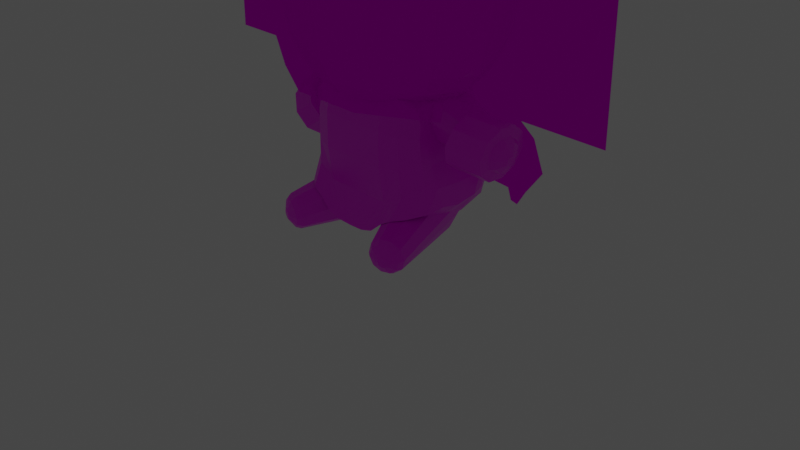 # Source: laplus.blend  (saved by Blender 4.3.34; exported with 4.5.12 LTS)
import bpy
from mathutils import Matrix  # noqa: F401  (used for matrix-valued properties, if any)

bpy.ops.wm.read_factory_settings(use_empty=True)
scene = bpy.context.scene
scene.name = 'Scene'

# ---- collections
col_collection = bpy.data.collections.new('Collection'); scene.collection.children.link(col_collection)
col_collection_2 = bpy.data.collections.new('Collection 2'); scene.collection.children.link(col_collection_2)
col_collection_3 = bpy.data.collections.new('Collection 3'); scene.collection.children.link(col_collection_3)

# ---- images (referenced by path relative to the original .blend; pixels are not part of the script)
import os
ASSET_DIR = os.environ.get("B2B_ASSET_DIR", "")  # directory of the original .blend (textures are referenced by path, not embedded)
HERE = os.path.dirname(os.path.abspath(__file__))  # packed textures are extracted next to this script under _unpacked/

def load_image(name, relpath, width, height, colorspace="sRGB"):
    """Load a texture the original file referenced (path relative to the .blend, or extracted next to this script)."""
    p = next((c for c in (os.path.join(HERE, relpath), os.path.join(ASSET_DIR, relpath)) if relpath and os.path.exists(c)), "")
    if p:
        img = bpy.data.images.load(p, check_existing=True)
        img.name = name
    else:  # same state as the original file: an image datablock whose file is absent (Cycles renders it pink)
        img = bpy.data.images.new(name, width, height)
        img.source = "FILE"
        img.filepath = "//" + (relpath or name)
    img.colorspace_settings.name = colorspace
    return img
img_laplus_png = load_image('laplus.png', 'laplus.png', 1024, 1024, 'sRGB')
img_laplus_hair_png = load_image('laplus_hair.png', 'laplus_hair.png', 1024, 1024, 'sRGB')

# ---- materials (node trees are filled in below, after node groups)
mat_plushie_0 = bpy.data.materials.new('Plushie_0')
mat_plushie_0.alpha_threshold = 0.0
mat_plushie_0.use_transparent_shadow = False
mat_plushie_0.line_color = (0.0, 0.0, 0.0, 1.0)
mat_hair = bpy.data.materials.new('Hair')

# ---- material node trees
mat_plushie_0.use_nodes = True; mat_plushie_0.node_tree.nodes.clear()
_N = mat_plushie_0.node_tree.nodes; _L = mat_plushie_0.node_tree.links
n0 = _N.new('ShaderNodeOutputMaterial'); n0.name = 'Material Output'; n0.location = (300, 300)
n1 = _N.new('ShaderNodeBsdfPrincipled'); n1.name = 'Principled BSDF'; n1.location = (10, 300)
n1.distribution = 'GGX'
n1.subsurface_method = 'RANDOM_WALK_SKIN'
n1.inputs[2].default_value = 0.4
n1.inputs[3].default_value = 1.45
n1.inputs[27].default_value = (0.0, 0.0, 0.0, 1.0)
n1.inputs[28].default_value = 1.0
n2 = _N.new('ShaderNodeTexImage'); n2.name = 'Image Texture'; n2.location = (-280, 280)
n2.image = img_laplus_png
n2.interpolation = 'Closest'
_L.new(n1.outputs[0], n0.inputs[0])
_L.new(n2.outputs[0], n1.inputs[0])
n0.is_active_output = True
mat_hair.use_nodes = True; mat_hair.node_tree.nodes.clear()
_N = mat_hair.node_tree.nodes; _L = mat_hair.node_tree.links
n0 = _N.new('ShaderNodeOutputMaterial'); n0.name = 'Material Output'; n0.location = (300, 300)
n1 = _N.new('ShaderNodeBsdfTransparent'); n1.name = 'Transparent BSDF'; n1.location = (10, 300)
n2 = _N.new('ShaderNodeTexImage'); n2.name = 'Image Texture'; n2.location = (-280, 280)
n2.image = img_laplus_hair_png
_L.new(n1.outputs[0], n0.inputs[0])
_L.new(n2.outputs[0], n1.inputs[0])
n0.is_active_output = True

# ---- world
world_world = bpy.data.worlds.new('World'); scene.world = world_world
world_world.use_nodes = True; world_world.node_tree.nodes.clear()
_N = world_world.node_tree.nodes; _L = world_world.node_tree.links
n0 = _N.new('ShaderNodeOutputWorld'); n0.name = 'World Output'; n0.location = (300, 300)
n1 = _N.new('ShaderNodeBackground'); n1.name = 'Background'; n1.location = (10, 300)
n1.inputs[0].default_value = (0.05088, 0.05088, 0.05088, 1.0)
_L.new(n1.outputs[0], n0.inputs[0])
n0.is_active_output = True
world_world.color = (0.05088, 0.05088, 0.05088)
world_world.use_sun_shadow = False
world_world.sun_shadow_jitter_overblur = 0.0

# ---- cameras
cam_camera = bpy.data.cameras.new('Camera')
cam_camera.clip_end = 100.0
cam_camera.ortho_scale = 7.314

# ---- lights
light_light = bpy.data.lights.new('Light', 'POINT')
light_light.transmission_factor = 0.0
light_light.energy = 1000.0
light_light.shadow_soft_size = 0.1
light_light.shadow_maximum_resolution = 0.006
light_light.use_absolute_resolution = True

# ---- meshes
me_sphere = bpy.data.meshes.new('Sphere')
me_sphere.from_pydata([(-0.7139, -0.0002336, 1.458), (-0.5699, -0.2995, 1.478), (-0.3332, -0.6347, 1.51), (-0.009089, -0.7148, 1.51), (-1.031, -0.0002336, 1.768), (-0.4942, -0.8129, 1.839), (-0.009089, -0.9329, 1.839), (-0.009089, -0.772, 3.244), (-0.009089, -0.9744, 2.865), (-0.009089, -1.032, 2.444), (-0.009089, -0.9837, 2.031), (-0.009089, -0.8372, 1.648), (-0.009089, -0.5181, 1.416), (-0.4297, -0.668, 3.244), (-0.5587, -0.8695, 2.862), (-0.604, -0.9326, 2.466), (-0.5587, -0.8788, 2.034), (-0.4297, -0.7331, 1.648), (-0.2367, -0.4617, 1.416), (-0.009089, -4.63e-07, 1.358), (-0.7377, -0.3883, 3.264), (-0.961, -0.5074, 2.898), (-1.039, -0.5492, 2.466), (-0.961, -0.5074, 2.034), (-0.7638, -0.3779, 1.602), (-0.4034, -0.2102, 1.424), (-0.4644, -4.453e-07, 1.424), (0.5517, -0.2995, 1.478), (0.3151, -0.6347, 1.51), (0.476, -0.8129, 1.839), (0.4116, -0.668, 3.244), (0.5405, -0.8695, 2.862), (0.5858, -0.9326, 2.466), (0.5405, -0.8788, 2.034), (0.4116, -0.7331, 1.648), (0.2186, -0.4617, 1.416), (0.7195, -0.3883, 3.264), (1.021, -0.5492, 2.466), (0.7456, -0.3779, 1.602), (0.3852, -0.2102, 1.424), (0.8806, 0.004478, 1.589), (-0.009089, 0.659, 1.522), (-0.009089, 0.4669, 1.412), (-0.5699, 0.299, 1.478), (-0.3332, 0.5788, 1.522), (-0.7771, 0.3835, 1.626), (-0.8779, 0.4476, 1.797), (-0.4942, 0.8129, 1.799), (-0.009089, 0.9329, 1.799), (-0.5636, 0.8675, 2.014), (-1.108, -4.126e-07, 2.034), (-0.8988, 0.004478, 1.589), (-0.4297, 0.7005, 1.64), (-0.009089, -5.588e-07, 3.481), (-0.009089, -0.425, 3.432), (-0.8779, -0.4481, 1.797), (-0.009089, 0.8046, 1.64), (-0.961, 0.5074, 2.034), (-0.009089, 0.9959, 2.014), (-0.2367, -0.3687, 3.432), (-0.4034, -0.2148, 3.432), (-0.4644, -0.004654, 3.432), (-0.8504, -3.798e-07, 3.264), (-1.108, -3.144e-07, 2.898), (-1.179, -4.442e-07, 2.459), (-0.4034, 0.2055, 3.432), (-0.7377, 0.3883, 3.264), (-0.961, 0.5074, 2.898), (-1.039, 0.5492, 2.466), (-0.4034, 0.2102, 1.424), (-0.2367, 0.3594, 3.432), (-0.4297, 0.6667, 3.267), (-0.5587, 0.8179, 2.909), (-0.604, 0.8674, 2.47), (-0.2367, 0.4106, 1.412), (-0.009089, 0.9539, 2.909), (-0.009089, 0.4157, 3.432), (-0.009089, 0.7708, 3.267), (-0.009089, 1.015, 2.47), (0.6957, -0.0002336, 1.458), (0.5517, 0.299, 1.478), (0.3151, 0.5788, 1.522), (0.7589, 0.3835, 1.626), (1.013, -0.0002336, 1.768), (0.8597, 0.4476, 1.797), (0.476, 0.8129, 1.799), (0.5455, 0.8675, 2.014), (1.09, -4.126e-07, 2.034), (0.4116, 0.7005, 1.64), (0.8597, -0.4481, 1.797), (0.9429, -0.5074, 2.034), (0.9429, 0.5074, 2.034), (0.2186, -0.3687, 3.432), (0.3852, -0.2148, 3.432), (0.9429, -0.5074, 2.898), (0.4462, -0.004654, 3.432), (0.8322, -3.798e-07, 3.264), (1.09, -3.144e-07, 2.898), (1.161, -4.442e-07, 2.459), (0.4462, -4.453e-07, 1.424), (0.3852, 0.2055, 3.432), (0.7195, 0.3883, 3.264), (0.9429, 0.5074, 2.898), (1.021, 0.5492, 2.466), (0.3852, 0.2102, 1.424), (0.2186, 0.3594, 3.432), (0.4116, 0.6667, 3.267), (0.5405, 0.8179, 2.909), (0.5858, 0.8674, 2.47), (0.2186, 0.4106, 1.412)], [], [(25, 1, 0, 26), (12, 3, 2, 18), (18, 2, 1, 25), (11, 6, 5, 17), (17, 5, 55, 24), (24, 55, 4, 51), (19, 12, 18), (6, 10, 16, 5), (9, 8, 14, 15), (3, 11, 17, 2), (10, 9, 15, 16), (8, 7, 13, 14), (2, 17, 24, 1), (16, 15, 22, 23), (14, 13, 20, 21), (19, 18, 25), (5, 16, 23, 55), (15, 14, 21, 22), (1, 24, 51, 0), (19, 25, 26), (9, 8, 10), (39, 99, 79, 27), (12, 35, 28, 3), (35, 39, 27, 28), (11, 34, 29, 6), (34, 38, 89, 29), (38, 40, 83, 89), (19, 35, 12), (6, 29, 33, 10), (9, 32, 31, 8), (3, 28, 34, 11), (10, 33, 32, 9), (8, 31, 30, 7), (28, 27, 38, 34), (33, 90, 37, 32), (31, 94, 36, 30), (19, 39, 35), (29, 89, 90, 33), (32, 37, 94, 31), (27, 79, 40, 38), (19, 99, 39), (26, 0, 43, 69), (74, 44, 41, 42), (52, 47, 48, 56), (51, 4, 46, 45), (69, 43, 44, 74), (45, 46, 47, 52), (7, 54, 59, 13), (54, 53, 59), (13, 59, 60, 20), (59, 53, 60), (23, 22, 64, 50), (21, 20, 62, 63), (60, 53, 61), (55, 23, 50, 4), (22, 21, 63, 64), (20, 60, 61, 62), (61, 53, 65), (19, 26, 69), (4, 50, 57, 46), (64, 63, 67, 68), (62, 61, 65, 66), (0, 51, 45, 43), (50, 64, 68, 57), (63, 62, 66, 67), (46, 57, 49, 47), (68, 67, 72, 73), (66, 65, 70, 71), (43, 45, 52, 44), (57, 68, 73, 49), (67, 66, 71, 72), (65, 53, 70), (19, 69, 74), (44, 52, 56, 41), (49, 73, 78, 58), (72, 71, 77, 75), (70, 53, 76), (19, 74, 42), (47, 49, 58, 48), (73, 72, 75, 78), (71, 70, 76, 77), (99, 104, 80, 79), (109, 42, 41, 81), (88, 56, 48, 85), (40, 82, 84, 83), (104, 109, 81, 80), (82, 88, 85, 84), (7, 30, 92, 54), (54, 92, 53), (30, 36, 93, 92), (92, 93, 53), (90, 87, 98, 37), (94, 97, 96, 36), (93, 95, 53), (89, 83, 87, 90), (37, 98, 97, 94), (36, 96, 95, 93), (95, 100, 53), (19, 104, 99), (83, 84, 91, 87), (98, 103, 102, 97), (96, 101, 100, 95), (79, 80, 82, 40), (87, 91, 103, 98), (97, 102, 101, 96), (84, 85, 86, 91), (103, 108, 107, 102), (101, 106, 105, 100), (80, 81, 88, 82), (91, 86, 108, 103), (102, 107, 106, 101), (100, 105, 53), (19, 109, 104), (81, 41, 56, 88), (86, 58, 78, 108), (107, 75, 77, 106), (105, 76, 53), (19, 42, 109), (85, 48, 58, 86), (108, 78, 75, 107), (106, 77, 76, 105)])
_uv = me_sphere.uv_layers.new(name='UVMap')
_uv.uv.foreach_set('vector', [0.06016, 0.6761, 0.0437, 0.6601, 0.07087, 0.6323, 0.08059, 0.6612, 0.04171, 0.7332, 0.01943, 0.7405, 0.01597, 0.7, 0.03928, 0.7048, 0.03928, 0.7048, 0.01597, 0.7, 0.0437, 0.6601, 0.06016, 0.6761, 0.6779, 0.05783, 0.6771, 0.0869, 0.6176, 0.083, 0.6264, 0.05445, 0.6264, 0.05445, 0.6176, 0.083, 0.5731, 0.06672, 0.5879, 0.03797, 0.04476, 0.2902, 0.03031, 0.2584, 0.09883, 0.2682, 0.1032, 0.2966, 0.09261, 0.7141, 0.0833, 0.7173, 0.0829, 0.7126, 0.6771, 0.0869, 0.6767, 0.1148, 0.609, 0.1117, 0.6176, 0.083, 0.6764, 0.1733, 0.6771, 0.23, 0.6094, 0.226, 0.603, 0.1729, 0.679, 0.03533, 0.6779, 0.05783, 0.6264, 0.05445, 0.6393, 0.03273, 0.6767, 0.1148, 0.6764, 0.1733, 0.603, 0.1729, 0.609, 0.1117, 0.6771, 0.23, 0.6791, 0.2769, 0.6275, 0.2735, 0.6094, 0.226, 0.6393, 0.03273, 0.6264, 0.05445, 0.5879, 0.03797, 0.6128, 0.01886, 0.609, 0.1117, 0.603, 0.1729, 0.5522, 0.1619, 0.5622, 0.1011, 0.6094, 0.226, 0.6275, 0.2735, 0.5917, 0.2683, 0.5626, 0.2206, 0.09261, 0.7141, 0.0829, 0.7126, 0.08633, 0.7079, 0.6176, 0.083, 0.609, 0.1117, 0.5622, 0.1011, 0.5731, 0.06672, 0.603, 0.1729, 0.6094, 0.226, 0.5626, 0.2206, 0.5522, 0.1619, 0.0437, 0.6601, 0.02664, 0.6405, 0.06306, 0.6106, 0.07087, 0.6323, 0.09261, 0.7141, 0.08633, 0.7079, 0.08969, 0.7054, 0.251, 0.8747, 0.2421, 0.8031, 0.2421, 0.9448, 0.08965, 0.7675, 0.1146, 0.7668, 0.1236, 0.7957, 0.08564, 0.7901, 0.04171, 0.7332, 0.05631, 0.7575, 0.04022, 0.7751, 0.01943, 0.7405, 0.05631, 0.7575, 0.08965, 0.7675, 0.08564, 0.7901, 0.04022, 0.7751, 0.6779, 0.05783, 0.7314, 0.05554, 0.7388, 0.08425, 0.6771, 0.0869, 0.7314, 0.05554, 0.7764, 0.03992, 0.7901, 0.06896, 0.7388, 0.08425, 0.1749, 0.5945, 0.1114, 0.5963, 0.1112, 0.5635, 0.1856, 0.559, 0.09261, 0.7141, 0.0857, 0.7213, 0.0833, 0.7173, 0.6771, 0.0869, 0.7388, 0.08425, 0.7463, 0.1131, 0.6767, 0.1148, 0.6764, 0.1733, 0.7516, 0.1744, 0.7467, 0.2274, 0.6771, 0.23, 0.679, 0.03533, 0.7202, 0.03357, 0.7314, 0.05554, 0.6779, 0.05783, 0.6767, 0.1148, 0.7463, 0.1131, 0.7516, 0.1744, 0.6764, 0.1733, 0.6771, 0.23, 0.7467, 0.2274, 0.7326, 0.2746, 0.6791, 0.2769, 0.7202, 0.03357, 0.7529, 0.02031, 0.7764, 0.03992, 0.7314, 0.05554, 0.7463, 0.1131, 0.8, 0.1035, 0.8096, 0.1645, 0.7516, 0.1744, 0.7467, 0.2274, 0.8003, 0.2231, 0.7737, 0.2702, 0.7326, 0.2746, 0.09261, 0.7141, 0.09118, 0.7229, 0.0857, 0.7213, 0.7388, 0.08425, 0.7901, 0.06896, 0.8, 0.1035, 0.7463, 0.1131, 0.7516, 0.1744, 0.8096, 0.1645, 0.8003, 0.2231, 0.7467, 0.2274, 0.08564, 0.7901, 0.1236, 0.7957, 0.1296, 0.8168, 0.08308, 0.8154, 0.09261, 0.7141, 0.09529, 0.7228, 0.09118, 0.7229, 0.08059, 0.6612, 0.07087, 0.6323, 0.1084, 0.6379, 0.1056, 0.6605, 0.1336, 0.6724, 0.147, 0.6549, 0.1678, 0.6895, 0.1482, 0.6967, 0.5467, 0.07583, 0.5199, 0.09007, 0.5201, 0.01072, 0.5469, 0.007038, 0.1032, 0.2966, 0.09883, 0.2682, 0.1769, 0.2634, 0.169, 0.2906, 0.1056, 0.6605, 0.1084, 0.6379, 0.147, 0.6549, 0.1336, 0.6724, 0.169, 0.2906, 0.1769, 0.2634, 0.2485, 0.2592, 0.2316, 0.2845, 0.4674, 0.58, 0.4666, 0.5161, 0.506, 0.5066, 0.5401, 0.5624, 0.4666, 0.5161, 0.4666, 0.4432, 0.506, 0.5066, 0.5401, 0.5624, 0.506, 0.5066, 0.5349, 0.4807, 0.5934, 0.5147, 0.506, 0.5066, 0.4666, 0.4432, 0.5349, 0.4807, 0.01871, 0.219, 0.01065, 0.1466, 0.09624, 0.153, 0.09724, 0.2241, 0.02108, 0.07224, 0.04842, 0.007226, 0.1085, 0.01111, 0.09961, 0.07732, 0.5349, 0.4807, 0.4666, 0.4432, 0.5456, 0.4453, 0.03031, 0.2584, 0.01871, 0.219, 0.09724, 0.2241, 0.09883, 0.2682, 0.01065, 0.1466, 0.02108, 0.07224, 0.09961, 0.07732, 0.09624, 0.153, 0.5934, 0.5147, 0.5349, 0.4807, 0.5456, 0.4453, 0.6131, 0.4493, 0.5456, 0.4453, 0.4666, 0.4432, 0.5351, 0.41, 0.09261, 0.7141, 0.08969, 0.7054, 0.0938, 0.7053, 0.09883, 0.2682, 0.09724, 0.2241, 0.1848, 0.2246, 0.1769, 0.2634, 0.09624, 0.153, 0.09961, 0.07732, 0.1872, 0.07785, 0.1904, 0.1527, 0.6131, 0.4493, 0.5456, 0.4453, 0.5351, 0.41, 0.5939, 0.384, 0.07087, 0.6323, 0.06306, 0.6106, 0.1082, 0.6106, 0.1084, 0.6379, 0.09724, 0.2241, 0.09624, 0.153, 0.1904, 0.1527, 0.1848, 0.2246, 0.09961, 0.07732, 0.1085, 0.01111, 0.1755, 0.01152, 0.1872, 0.07785, 0.1769, 0.2634, 0.1848, 0.2246, 0.2559, 0.2239, 0.2485, 0.2592, 0.1904, 0.1527, 0.1872, 0.07785, 0.2504, 0.07148, 0.2559, 0.147, 0.5939, 0.384, 0.5351, 0.41, 0.5064, 0.3841, 0.5408, 0.3372, 0.1084, 0.6379, 0.1082, 0.6106, 0.1553, 0.6391, 0.147, 0.6549, 0.1848, 0.2246, 0.1904, 0.1527, 0.2559, 0.147, 0.2559, 0.2239, 0.1872, 0.07785, 0.1755, 0.01152, 0.2306, 0.007802, 0.2504, 0.07148, 0.5351, 0.41, 0.4666, 0.4432, 0.5064, 0.3841, 0.09261, 0.7141, 0.0938, 0.7053, 0.09841, 0.7073, 0.147, 0.6549, 0.1553, 0.6391, 0.1823, 0.684, 0.1678, 0.6895, 0.4833, 0.1036, 0.4054, 0.1107, 0.4057, 0.0134, 0.4835, 0.01261, 0.3304, 0.1018, 0.2689, 0.07583, 0.2691, 0.007038, 0.3306, 0.01196, 0.5064, 0.3841, 0.4666, 0.4432, 0.4671, 0.3747, 0.09261, 0.7141, 0.09841, 0.7073, 0.1008, 0.7113, 0.5199, 0.09007, 0.4833, 0.1036, 0.4835, 0.01261, 0.5201, 0.01072, 0.4054, 0.1107, 0.3304, 0.1018, 0.3306, 0.01196, 0.4057, 0.0134, 0.5408, 0.3372, 0.5064, 0.3841, 0.4671, 0.3747, 0.4682, 0.3199, 0.1146, 0.7668, 0.1351, 0.7519, 0.1503, 0.7678, 0.1236, 0.7957, 0.1506, 0.7251, 0.1482, 0.6967, 0.1678, 0.6895, 0.1713, 0.73, 0.3467, 0.581, 0.2721, 0.582, 0.2682, 0.5553, 0.3543, 0.5541, 0.1114, 0.5963, 0.04822, 0.5943, 0.03665, 0.5637, 0.1112, 0.5635, 0.1351, 0.7519, 0.1506, 0.7251, 0.1713, 0.73, 0.1503, 0.7678, 0.4148, 0.582, 0.3467, 0.581, 0.3543, 0.5541, 0.4299, 0.5528, 0.5306, 0.6042, 0.5134, 0.6769, 0.4574, 0.6445, 0.4667, 0.6051, 0.4667, 0.6051, 0.4574, 0.6445, 0.3937, 0.6053, 0.5134, 0.6769, 0.4661, 0.7302, 0.4317, 0.6733, 0.4574, 0.6445, 0.4574, 0.6445, 0.4317, 0.6733, 0.3937, 0.6053, 0.1942, 0.5169, 0.1097, 0.5169, 0.1076, 0.4435, 0.1989, 0.442, 0.1898, 0.3703, 0.1054, 0.3703, 0.1037, 0.3128, 0.1683, 0.3128, 0.4317, 0.6733, 0.3964, 0.6838, 0.3937, 0.6053, 0.1856, 0.559, 0.1112, 0.5635, 0.1097, 0.5169, 0.1942, 0.5169, 0.1989, 0.442, 0.1076, 0.4435, 0.1054, 0.3703, 0.1898, 0.3703, 0.4661, 0.7302, 0.4009, 0.7497, 0.3964, 0.6838, 0.4317, 0.6733, 0.3964, 0.6838, 0.361, 0.6732, 0.3937, 0.6053, 0.09261, 0.7141, 0.09865, 0.7204, 0.09529, 0.7228, 0.1112, 0.5635, 0.03665, 0.5637, 0.02547, 0.5222, 0.1097, 0.5169, 0.1076, 0.4435, 0.0163, 0.4477, 0.02111, 0.3756, 0.1054, 0.3703, 0.4009, 0.7497, 0.3354, 0.7301, 0.361, 0.6732, 0.3964, 0.6838, 0.1236, 0.7957, 0.1503, 0.7678, 0.1656, 0.7886, 0.1296, 0.8168, 0.1097, 0.5169, 0.02547, 0.5222, 0.0163, 0.4477, 0.1076, 0.4435, 0.1054, 0.3703, 0.02111, 0.3756, 0.03917, 0.3169, 0.1037, 0.3128, 0.4299, 0.5528, 0.3543, 0.5541, 0.3641, 0.5174, 0.4419, 0.5123, 0.4532, 0.4386, 0.3701, 0.4395, 0.3629, 0.3645, 0.4402, 0.3649, 0.3354, 0.7301, 0.2883, 0.6769, 0.3349, 0.6444, 0.361, 0.6732, 0.1503, 0.7678, 0.1713, 0.73, 0.1868, 0.7366, 0.1656, 0.7886, 0.4419, 0.5123, 0.3641, 0.5174, 0.3701, 0.4395, 0.4532, 0.4386, 0.4402, 0.3649, 0.3629, 0.3645, 0.3444, 0.3032, 0.4047, 0.3025, 0.361, 0.6732, 0.3349, 0.6444, 0.3937, 0.6053, 0.09261, 0.7141, 0.1012, 0.716, 0.09865, 0.7204, 0.1713, 0.73, 0.1678, 0.6895, 0.1823, 0.684, 0.1868, 0.7366, 0.3641, 0.5174, 0.266, 0.5187, 0.2646, 0.4409, 0.3701, 0.4395, 0.3629, 0.3645, 0.2654, 0.3658, 0.2698, 0.3042, 0.3444, 0.3032, 0.3349, 0.6444, 0.3253, 0.6051, 0.3937, 0.6053, 0.09261, 0.7141, 0.1008, 0.7113, 0.1012, 0.716, 0.3543, 0.5541, 0.2682, 0.5553, 0.266, 0.5187, 0.3641, 0.5174, 0.3701, 0.4395, 0.2646, 0.4409, 0.2654, 0.3658, 0.3629, 0.3645, 0.2883, 0.6769, 0.2704, 0.6042, 0.3253, 0.6051, 0.3349, 0.6444])
me_sphere.materials.append(mat_plushie_0)
me_sphere.use_remesh_fix_poles = True
me_sphere.use_remesh_preserve_attributes = False
me_sphere.update()
me_cube_002 = bpy.data.meshes.new('Cube.002')
me_cube_002.from_pydata([(-0.7449, -0.3028, 0.4401), (-0.6617, -0.3446, 1.406), (-0.7596, 0.4272, 0.4712), (-0.655, 0.3779, 1.41), (-0.01969, 0.6642, 0.1443), (-0.391, 0.6415, 0.172), (-0.3832, 0.4861, 1.597), (-0.01969, 0.4861, 1.597), (-0.3802, -0.4912, 0.2175), (-0.01969, -0.4852, 0.1882), (-0.01969, -0.4861, 1.597), (-0.3832, -0.4861, 1.597), (-0.7464, -0.3506, 0.6951), (-0.7299, -0.3682, 0.9067), (-0.7007, -0.3682, 1.15), (-0.6958, 0.4444, 1.148), (-0.725, 0.4801, 0.914), (-0.7808, 0.4536, 0.7073), (-0.5748, -0.5205, 1.168), (-0.5784, -0.5205, 0.8568), (-0.6011, -0.5025, 0.577), (-0.5767, 0.5265, 1.168), (-0.5784, 0.6552, 0.8458), (-0.6011, 0.7154, 0.5951), (-0.6236, -0.4229, 0.2887), (-0.01969, -0.5857, 1.197), (-0.01969, -0.5857, 0.8375), (-0.01969, -0.5252, 0.474), (-0.3832, -0.5857, 1.197), (-0.3832, -0.5857, 0.8375), (-0.3832, -0.5252, 0.474), (-0.3851, 0.5879, 1.197), (-0.3832, 0.7212, 0.8278), (-0.3832, 0.7813, 0.4861), (-0.01969, 0.6221, 1.197), (-0.01969, 0.6665, 0.8496), (-0.01969, 0.7813, 0.4861), (-0.5467, 0.4519, 1.524), (-0.5448, -0.4861, 1.524), (-0.5945, 0.6032, 0.289), (-0.6828, -0.3411, 1.279), (-0.6779, 0.406, 1.273), (-0.5658, -0.4904, 1.325), (-0.01969, -0.5521, 1.409), (-0.3832, -0.5521, 1.409), (-0.3851, 0.5401, 1.405), (-0.01969, 0.5743, 1.405), (-0.5677, 0.4838, 1.322), (-0.8015, 0.2825, 0.4439), (-0.8046, 0.06034, 0.4071), (-0.8015, -0.1471, 0.4395), (-0.6736, -0.2309, 1.462), (-0.67, -1.155e-07, 1.484), (-0.6736, 0.2337, 1.462), (-0.01969, 0.2431, 1.597), (-0.01969, -1.155e-07, 1.597), (-0.01969, -0.2431, 1.597), (-0.3832, 0.2431, 1.597), (-0.3832, -1.155e-07, 1.597), (-0.3832, -0.2431, 1.597), (-0.3832, 0.2929, 0.1473), (-0.3832, 0.03634, 0.1503), (-0.3832, -0.2202, 0.1533), (-0.01969, 0.2929, 0.1473), (-0.01969, 0.03634, 0.1503), (-0.01969, -0.2202, 0.1533), (-0.5448, 0.2431, 1.524), (-0.5448, -1.155e-07, 1.524), (-0.5448, -0.2431, 1.524), (-0.6194, 0.2929, 0.2059), (-0.6194, 0.03634, 0.2089), (-0.6194, -0.2202, 0.212), (-0.8145, -0.2447, 0.6609), (-0.8175, 0.05048, 0.6507), (-0.8145, 0.344, 0.6705), (-0.7508, -0.2592, 0.8935), (-0.7508, 0.04038, 0.892), (-0.7508, 0.3392, 0.8993), (-0.7161, -0.2698, 1.18), (-0.7161, 0.3073, 1.18), (-0.6948, -0.2571, 1.332), (-0.6948, 0.2811, 1.33), (-0.6777, -0.1496, 1.424), (-0.6752, 0.01286, 1.44), (-0.6777, 0.1773, 1.424), (-0.7348, -0.1771, 1.014), (-0.7348, 0.0337, 1.013), (-0.7348, 0.2439, 1.018), (-0.7137, -0.1845, 1.192), (-0.7137, 0.2215, 1.192), (-0.6988, -0.1756, 1.299), (-0.6988, 0.2031, 1.297), (0.7056, -0.3028, 0.4401), (0.6223, -0.3446, 1.406), (0.7202, 0.4272, 0.4712), (0.6157, 0.3779, 1.41), (0.3516, 0.6415, 0.172), (0.3438, 0.4861, 1.597), (0.3409, -0.4912, 0.2175), (0.3438, -0.4861, 1.597), (0.7071, -0.3506, 0.6951), (0.6905, -0.3682, 0.9067), (0.6613, -0.3682, 1.15), (0.6564, 0.4444, 1.148), (0.6856, 0.4801, 0.914), (0.7414, 0.4536, 0.7073), (0.5354, -0.5205, 1.168), (0.5391, -0.5205, 0.8568), (0.5617, -0.5025, 0.577), (0.5374, 0.5265, 1.168), (0.5391, 0.6552, 0.8458), (0.5617, 0.7154, 0.5951), (0.5842, -0.4229, 0.2887), (0.3438, -0.5857, 1.197), (0.3438, -0.5857, 0.8375), (0.3438, -0.5252, 0.474), (0.3458, 0.5879, 1.197), (0.3438, 0.7212, 0.8278), (0.3438, 0.7813, 0.4861), (0.5073, 0.4519, 1.524), (0.5054, -0.4861, 1.524), (0.5551, 0.6032, 0.289), (0.6434, -0.3411, 1.279), (0.6385, 0.406, 1.273), (0.5264, -0.4904, 1.325), (0.3438, -0.5521, 1.409), (0.3458, 0.5401, 1.405), (0.5283, 0.4838, 1.322), (0.7621, 0.2825, 0.4439), (0.7652, 0.06034, 0.4071), (0.7621, -0.1471, 0.4395), (0.6342, -0.2309, 1.462), (0.6307, -1.155e-07, 1.484), (0.6342, 0.2337, 1.462), (0.3438, 0.2431, 1.597), (0.3438, -1.155e-07, 1.597), (0.3438, -0.2431, 1.597), (0.3438, 0.2929, 0.1473), (0.3438, 0.03634, 0.1503), (0.3438, -0.2202, 0.1533), (0.5054, 0.2431, 1.524), (0.5054, -1.155e-07, 1.524), (0.5054, -0.2431, 1.524), (0.58, 0.2929, 0.2059), (0.58, 0.03634, 0.2089), (0.58, -0.2202, 0.212), (0.7751, -0.2447, 0.6609), (0.7781, 0.05048, 0.6507), (0.7751, 0.344, 0.6705), (0.7114, -0.2592, 0.8935), (0.7114, 0.04038, 0.892), (0.7114, 0.3392, 0.8993), (0.6767, -0.2698, 1.18), (0.6767, 0.3073, 1.18), (0.6555, -0.2571, 1.332), (0.6555, 0.2811, 1.33), (0.6383, -0.1496, 1.424), (0.6358, 0.01286, 1.44), (0.6383, 0.1773, 1.424), (0.6954, -0.1771, 1.014), (0.6954, 0.0337, 1.013), (0.6954, 0.2439, 1.018), (0.6743, -0.1845, 1.192), (0.6743, 0.2215, 1.192), (0.6594, -0.1756, 1.299), (0.6594, 0.2031, 1.297)], [], [(81, 53, 3, 41), (42, 38, 1, 40), (68, 51, 1, 38), (56, 59, 11, 10), (71, 62, 8, 24), (62, 65, 9, 8), (43, 10, 11, 44), (47, 37, 6, 45), (45, 6, 7, 46), (29, 28, 18, 19), (30, 29, 19, 20), (5, 33, 36, 4), (33, 32, 35, 36), (32, 31, 34, 35), (39, 23, 33, 5), (23, 22, 32, 33), (22, 21, 31, 32), (9, 27, 30, 8), (27, 26, 29, 30), (26, 25, 28, 29), (8, 30, 20, 24), (16, 15, 21, 22), (17, 16, 22, 23), (2, 17, 23, 39), (24, 20, 12, 0), (20, 19, 13, 12), (19, 18, 14, 13), (41, 3, 37, 47), (59, 68, 38, 11), (50, 71, 24, 0), (44, 11, 38, 42), (48, 74, 17, 2), (74, 77, 16, 17), (77, 79, 15, 16), (28, 44, 42, 18), (15, 41, 47, 21), (31, 45, 46, 34), (21, 47, 45, 31), (25, 43, 44, 28), (18, 42, 40, 14), (79, 81, 41, 15), (14, 40, 80, 78), (78, 80, 90, 88), (77, 76, 86, 87), (13, 14, 78, 75), (52, 53, 84, 83), (75, 78, 88, 85), (12, 13, 75, 72), (72, 75, 76, 73), (73, 76, 77, 74), (0, 12, 72, 50), (50, 72, 73, 49), (49, 73, 74, 48), (2, 39, 69, 48), (48, 69, 70, 49), (49, 70, 71, 50), (6, 37, 66, 57), (57, 66, 67, 58), (58, 67, 68, 59), (5, 4, 63, 60), (60, 63, 64, 61), (61, 64, 65, 62), (39, 5, 60, 69), (69, 60, 61, 70), (70, 61, 62, 71), (7, 6, 57, 54), (54, 57, 58, 55), (55, 58, 59, 56), (37, 3, 53, 66), (66, 53, 52, 67), (67, 52, 51, 68), (40, 1, 51, 80), (80, 51, 82, 90), (76, 75, 85, 86), (53, 81, 91, 84), (79, 77, 87, 89), (51, 52, 83, 82), (81, 79, 89, 91), (83, 84, 91, 89, 87, 86, 85, 88, 90, 82), (155, 123, 95, 133), (124, 122, 93, 120), (142, 120, 93, 131), (56, 10, 99, 136), (145, 112, 98, 139), (139, 98, 9, 65), (43, 125, 99, 10), (127, 126, 97, 119), (126, 46, 7, 97), (114, 107, 106, 113), (115, 108, 107, 114), (96, 4, 36, 118), (118, 36, 35, 117), (117, 35, 34, 116), (121, 96, 118, 111), (111, 118, 117, 110), (110, 117, 116, 109), (9, 98, 115, 27), (27, 115, 114, 26), (26, 114, 113, 25), (98, 112, 108, 115), (104, 110, 109, 103), (105, 111, 110, 104), (94, 121, 111, 105), (112, 92, 100, 108), (108, 100, 101, 107), (107, 101, 102, 106), (123, 127, 119, 95), (136, 99, 120, 142), (130, 92, 112, 145), (125, 124, 120, 99), (128, 94, 105, 148), (148, 105, 104, 151), (151, 104, 103, 153), (113, 106, 124, 125), (103, 109, 127, 123), (116, 34, 46, 126), (109, 116, 126, 127), (25, 113, 125, 43), (106, 102, 122, 124), (153, 103, 123, 155), (102, 152, 154, 122), (152, 162, 164, 154), (151, 161, 160, 150), (101, 149, 152, 102), (132, 157, 158, 133), (149, 159, 162, 152), (100, 146, 149, 101), (146, 147, 150, 149), (147, 148, 151, 150), (92, 130, 146, 100), (130, 129, 147, 146), (129, 128, 148, 147), (94, 128, 143, 121), (128, 129, 144, 143), (129, 130, 145, 144), (97, 134, 140, 119), (134, 135, 141, 140), (135, 136, 142, 141), (96, 137, 63, 4), (137, 138, 64, 63), (138, 139, 65, 64), (121, 143, 137, 96), (143, 144, 138, 137), (144, 145, 139, 138), (7, 54, 134, 97), (54, 55, 135, 134), (55, 56, 136, 135), (119, 140, 133, 95), (140, 141, 132, 133), (141, 142, 131, 132), (122, 154, 131, 93), (154, 164, 156, 131), (150, 160, 159, 149), (133, 158, 165, 155), (153, 163, 161, 151), (131, 156, 157, 132), (155, 165, 163, 153), (157, 156, 164, 162, 159, 160, 161, 163, 165, 158)])
_uv = me_cube_002.uv_layers.new(name='UVMap')
_uv.uv.foreach_set('vector', [0.9154, 0.5558, 0.9072, 0.5331, 0.9313, 0.5412, 0.9363, 0.5649, 0.7872, 0.5557, 0.7875, 0.5215, 0.8112, 0.5434, 0.812, 0.5655, 0.5018, 0.76, 0.5022, 0.7635, 0.4992, 0.7631, 0.4954, 0.76, 0.5018, 0.7457, 0.5018, 0.7556, 0.4954, 0.7556, 0.4954, 0.7457, 0.5817, 0.557, 0.5818, 0.564, 0.574, 0.564, 0.5758, 0.5569, 0.5818, 0.564, 0.5818, 0.5746, 0.5742, 0.5746, 0.574, 0.564, 0.674, 0.7889, 0.674, 0.7566, 0.7345, 0.7566, 0.7345, 0.7889, 0.6491, 0.5297, 0.6526, 0.4949, 0.6798, 0.4845, 0.6794, 0.5185, 0.6794, 0.5185, 0.6798, 0.4845, 0.7402, 0.4845, 0.7402, 0.52, 0.7345, 0.8867, 0.7345, 0.8253, 0.7663, 0.83, 0.767, 0.8831, 0.7345, 0.9484, 0.7345, 0.8867, 0.767, 0.8831, 0.7707, 0.9308, 0.6785, 0.7262, 0.6798, 0.6807, 0.7402, 0.6807, 0.7402, 0.7318, 0.6798, 0.6807, 0.6798, 0.6217, 0.7402, 0.6157, 0.7402, 0.6807, 0.6798, 0.6217, 0.6794, 0.5549, 0.7402, 0.5565, 0.7402, 0.6157, 0.6446, 0.7052, 0.6435, 0.6598, 0.6798, 0.6807, 0.6785, 0.7262, 0.6435, 0.6598, 0.6473, 0.6158, 0.6798, 0.6217, 0.6798, 0.6807, 0.6473, 0.6158, 0.6476, 0.557, 0.6794, 0.5549, 0.6798, 0.6217, 0.674, 0.9971, 0.674, 0.9484, 0.7345, 0.9484, 0.734, 0.9921, 0.674, 0.9484, 0.674, 0.8867, 0.7345, 0.8867, 0.7345, 0.9484, 0.674, 0.8867, 0.674, 0.8253, 0.7345, 0.8253, 0.7345, 0.8867, 0.734, 0.9921, 0.7345, 0.9484, 0.7707, 0.9308, 0.7745, 0.9796, 0.6229, 0.5967, 0.6278, 0.5566, 0.6476, 0.557, 0.6473, 0.6158, 0.9452, 0.6627, 0.9493, 0.6265, 0.9787, 0.635, 0.9892, 0.6778, 0.9414, 0.7024, 0.9452, 0.6627, 0.9892, 0.6778, 0.9712, 0.7299, 0.8005, 0.7325, 0.7867, 0.6833, 0.8116, 0.6657, 0.82, 0.7089, 0.7867, 0.6833, 0.7831, 0.6355, 0.8082, 0.6296, 0.8116, 0.6657, 0.7831, 0.6355, 0.7825, 0.5826, 0.8077, 0.5877, 0.8082, 0.6296, 0.6307, 0.5343, 0.6346, 0.5104, 0.6526, 0.4949, 0.6491, 0.5297, 0.5018, 0.7556, 0.5018, 0.76, 0.4954, 0.76, 0.4954, 0.7556, 0.8459, 0.7098, 0.8344, 0.7451, 0.8005, 0.7325, 0.82, 0.7089, 0.7345, 0.7889, 0.7345, 0.7566, 0.7614, 0.769, 0.7648, 0.803, 0.9173, 0.7082, 0.9271, 0.6698, 0.9452, 0.6627, 0.9414, 0.7024, 0.9271, 0.6698, 0.9258, 0.6298, 0.9493, 0.6265, 0.9452, 0.6627, 0.9258, 0.6298, 0.92, 0.5815, 0.9429, 0.5864, 0.9493, 0.6265, 0.7345, 0.8253, 0.7345, 0.7889, 0.7648, 0.803, 0.7663, 0.83, 0.6278, 0.5566, 0.6307, 0.5343, 0.6491, 0.5297, 0.6476, 0.557, 0.6794, 0.5549, 0.6794, 0.5185, 0.7402, 0.52, 0.7402, 0.5565, 0.6476, 0.557, 0.6491, 0.5297, 0.6794, 0.5185, 0.6794, 0.5549, 0.674, 0.8253, 0.674, 0.7889, 0.7345, 0.7889, 0.7345, 0.8253, 0.7825, 0.5826, 0.7872, 0.5557, 0.812, 0.5655, 0.8077, 0.5877, 0.92, 0.5815, 0.9154, 0.5558, 0.9363, 0.5649, 0.9429, 0.5864, 0.8077, 0.5877, 0.812, 0.5655, 0.8258, 0.5566, 0.824, 0.5827, 0.824, 0.5827, 0.8258, 0.5566, 0.8395, 0.5621, 0.8382, 0.5804, 0.9258, 0.6298, 0.8762, 0.6316, 0.8748, 0.6108, 0.9098, 0.6095, 0.8082, 0.6296, 0.8077, 0.5877, 0.824, 0.5827, 0.8264, 0.632, 0.8683, 0.5297, 0.9072, 0.5331, 0.8979, 0.5396, 0.8705, 0.5373, 0.8264, 0.632, 0.824, 0.5827, 0.8382, 0.5804, 0.8398, 0.6111, 0.8116, 0.6657, 0.8082, 0.6296, 0.8264, 0.632, 0.8292, 0.6726, 0.8292, 0.6726, 0.8264, 0.632, 0.8762, 0.6316, 0.8783, 0.6738, 0.8783, 0.6738, 0.8762, 0.6316, 0.9258, 0.6298, 0.9271, 0.6698, 0.82, 0.7089, 0.8116, 0.6657, 0.8292, 0.6726, 0.8459, 0.7098, 0.8459, 0.7098, 0.8292, 0.6726, 0.8783, 0.6738, 0.8804, 0.7149, 0.8804, 0.7149, 0.8783, 0.6738, 0.9271, 0.6698, 0.9173, 0.7082, 0.9414, 0.7024, 0.9712, 0.7299, 0.9197, 0.7451, 0.9173, 0.7082, 0.9173, 0.7082, 0.9197, 0.7451, 0.877, 0.7451, 0.8804, 0.7149, 0.8804, 0.7149, 0.877, 0.7451, 0.8344, 0.7451, 0.8459, 0.7098, 0.5211, 0.7556, 0.5202, 0.76, 0.5147, 0.76, 0.5147, 0.7556, 0.5147, 0.7556, 0.5147, 0.76, 0.5083, 0.76, 0.5083, 0.7556, 0.5083, 0.7556, 0.5083, 0.76, 0.5018, 0.76, 0.5018, 0.7556, 0.6064, 0.5637, 0.6071, 0.5746, 0.5964, 0.5746, 0.5964, 0.564, 0.5964, 0.564, 0.5964, 0.5746, 0.5891, 0.5746, 0.5891, 0.564, 0.5891, 0.564, 0.5891, 0.5746, 0.5818, 0.5746, 0.5818, 0.564, 0.6052, 0.5577, 0.6064, 0.5637, 0.5964, 0.564, 0.5964, 0.557, 0.5964, 0.557, 0.5964, 0.564, 0.5891, 0.564, 0.589, 0.557, 0.589, 0.557, 0.5891, 0.564, 0.5818, 0.564, 0.5817, 0.557, 0.5211, 0.7457, 0.5211, 0.7556, 0.5147, 0.7556, 0.5147, 0.7457, 0.5147, 0.7457, 0.5147, 0.7556, 0.5083, 0.7556, 0.5083, 0.7457, 0.5083, 0.7457, 0.5083, 0.7556, 0.5018, 0.7556, 0.5018, 0.7457, 0.5202, 0.76, 0.5183, 0.763, 0.5145, 0.7635, 0.5147, 0.76, 0.5147, 0.76, 0.5145, 0.7635, 0.5083, 0.7634, 0.5083, 0.76, 0.5083, 0.76, 0.5083, 0.7634, 0.5022, 0.7635, 0.5018, 0.76, 0.812, 0.5655, 0.8112, 0.5434, 0.83, 0.534, 0.8258, 0.5566, 0.8258, 0.5566, 0.83, 0.534, 0.8435, 0.5403, 0.8395, 0.5621, 0.8762, 0.6316, 0.8264, 0.632, 0.8398, 0.6111, 0.8748, 0.6108, 0.9072, 0.5331, 0.9154, 0.5558, 0.9024, 0.5615, 0.8979, 0.5396, 0.92, 0.5815, 0.9258, 0.6298, 0.9098, 0.6095, 0.9057, 0.5796, 0.83, 0.534, 0.8683, 0.5297, 0.8705, 0.5373, 0.8435, 0.5403, 0.9154, 0.5558, 0.92, 0.5815, 0.9057, 0.5796, 0.9024, 0.5615, 0.8705, 0.5373, 0.8979, 0.5396, 0.9024, 0.5615, 0.9057, 0.5796, 0.9098, 0.6095, 0.8748, 0.6108, 0.8398, 0.6111, 0.8382, 0.5804, 0.8395, 0.5621, 0.8435, 0.5403, 0.8557, 0.795, 0.8349, 0.804, 0.8398, 0.7804, 0.8639, 0.7722, 0.9843, 0.7946, 0.9591, 0.8046, 0.96, 0.7825, 0.984, 0.7604, 0.5018, 0.7314, 0.4954, 0.7314, 0.4992, 0.7282, 0.5022, 0.7279, 0.5018, 0.7457, 0.4954, 0.7457, 0.4954, 0.7358, 0.5018, 0.7358, 0.5817, 0.5922, 0.5758, 0.5924, 0.574, 0.5852, 0.5818, 0.5853, 0.5818, 0.5853, 0.574, 0.5852, 0.5742, 0.5746, 0.5818, 0.5746, 0.674, 0.7889, 0.6135, 0.7889, 0.6135, 0.7566, 0.674, 0.7566, 0.9489, 0.06564, 0.9185, 0.05441, 0.9182, 0.02038, 0.9454, 0.03082, 0.9185, 0.05441, 0.8577, 0.05595, 0.8577, 0.02038, 0.9182, 0.02038, 0.6135, 0.8867, 0.5811, 0.8831, 0.5817, 0.83, 0.6135, 0.8253, 0.6135, 0.9484, 0.5773, 0.9308, 0.5811, 0.8831, 0.6135, 0.8867, 0.9195, 0.2621, 0.8577, 0.2677, 0.8577, 0.2166, 0.9182, 0.2166, 0.9182, 0.2166, 0.8577, 0.2166, 0.8577, 0.1516, 0.9182, 0.1577, 0.9182, 0.1577, 0.8577, 0.1516, 0.8577, 0.09237, 0.9185, 0.09083, 0.9534, 0.2411, 0.9195, 0.2621, 0.9182, 0.2166, 0.9544, 0.1957, 0.9544, 0.1957, 0.9182, 0.2166, 0.9182, 0.1577, 0.9507, 0.1517, 0.9507, 0.1517, 0.9182, 0.1577, 0.9185, 0.09083, 0.9504, 0.09289, 0.674, 0.9971, 0.614, 0.9921, 0.6135, 0.9484, 0.674, 0.9484, 0.674, 0.9484, 0.6135, 0.9484, 0.6135, 0.8867, 0.674, 0.8867, 0.674, 0.8867, 0.6135, 0.8867, 0.6135, 0.8253, 0.674, 0.8253, 0.614, 0.9921, 0.5736, 0.9796, 0.5773, 0.9308, 0.6135, 0.9484, 0.9751, 0.1326, 0.9507, 0.1517, 0.9504, 0.09289, 0.9702, 0.0925, 0.8258, 0.9019, 0.7825, 0.9167, 0.793, 0.8738, 0.8218, 0.8657, 0.8298, 0.9415, 0.8007, 0.9686, 0.7825, 0.9167, 0.8258, 0.9019, 0.9713, 0.9714, 0.9512, 0.948, 0.9596, 0.9049, 0.985, 0.9222, 0.985, 0.9222, 0.9596, 0.9049, 0.9629, 0.8687, 0.9885, 0.8743, 0.9885, 0.8743, 0.9629, 0.8687, 0.9634, 0.8268, 0.9891, 0.8215, 0.9672, 0.07018, 0.9489, 0.06564, 0.9454, 0.03082, 0.9634, 0.04632, 0.5018, 0.7358, 0.4954, 0.7358, 0.4954, 0.7314, 0.5018, 0.7314, 0.9252, 0.9489, 0.9512, 0.948, 0.9713, 0.9714, 0.9374, 0.9839, 0.6135, 0.7889, 0.5832, 0.803, 0.5867, 0.769, 0.6135, 0.7566, 0.8537, 0.9473, 0.8298, 0.9415, 0.8258, 0.9019, 0.8439, 0.9091, 0.8439, 0.9091, 0.8258, 0.9019, 0.8218, 0.8657, 0.8452, 0.869, 0.8452, 0.869, 0.8218, 0.8657, 0.8282, 0.8255, 0.851, 0.8207, 0.6135, 0.8253, 0.5817, 0.83, 0.5832, 0.803, 0.6135, 0.7889, 0.9702, 0.0925, 0.9504, 0.09289, 0.9489, 0.06564, 0.9672, 0.07018, 0.9185, 0.09083, 0.8577, 0.09237, 0.8577, 0.05595, 0.9185, 0.05441, 0.9504, 0.09289, 0.9185, 0.09083, 0.9185, 0.05441, 0.9489, 0.06564, 0.674, 0.8253, 0.6135, 0.8253, 0.6135, 0.7889, 0.674, 0.7889, 0.9891, 0.8215, 0.9634, 0.8268, 0.9591, 0.8046, 0.9843, 0.7946, 0.851, 0.8207, 0.8282, 0.8255, 0.8349, 0.804, 0.8557, 0.795, 0.9634, 0.8268, 0.947, 0.8219, 0.9452, 0.7957, 0.9591, 0.8046, 0.947, 0.8219, 0.9329, 0.8196, 0.9316, 0.8012, 0.9452, 0.7957, 0.8452, 0.869, 0.8613, 0.8487, 0.8962, 0.85, 0.8949, 0.8708, 0.9629, 0.8687, 0.9447, 0.8712, 0.947, 0.8219, 0.9634, 0.8268, 0.9028, 0.7689, 0.9005, 0.7764, 0.8732, 0.7788, 0.8639, 0.7722, 0.9447, 0.8712, 0.9313, 0.8502, 0.9329, 0.8196, 0.947, 0.8219, 0.9596, 0.9049, 0.9417, 0.9119, 0.9447, 0.8712, 0.9629, 0.8687, 0.9417, 0.9119, 0.8926, 0.9131, 0.8949, 0.8708, 0.9447, 0.8712, 0.8926, 0.9131, 0.8439, 0.9091, 0.8452, 0.869, 0.8949, 0.8708, 0.9512, 0.948, 0.9252, 0.9489, 0.9417, 0.9119, 0.9596, 0.9049, 0.9252, 0.9489, 0.8906, 0.9541, 0.8926, 0.9131, 0.9417, 0.9119, 0.8906, 0.9541, 0.8537, 0.9473, 0.8439, 0.9091, 0.8926, 0.9131, 0.8298, 0.9415, 0.8537, 0.9473, 0.8521, 0.9839, 0.8007, 0.9686, 0.8537, 0.9473, 0.8906, 0.9541, 0.8948, 0.9839, 0.8521, 0.9839, 0.8906, 0.9541, 0.9252, 0.9489, 0.9374, 0.9839, 0.8948, 0.9839, 0.5211, 0.7358, 0.5147, 0.7358, 0.5147, 0.7314, 0.5202, 0.7314, 0.5147, 0.7358, 0.5083, 0.7358, 0.5083, 0.7314, 0.5147, 0.7314, 0.5083, 0.7358, 0.5018, 0.7358, 0.5018, 0.7314, 0.5083, 0.7314, 0.6064, 0.5855, 0.5964, 0.5853, 0.5964, 0.5746, 0.6071, 0.5746, 0.5964, 0.5853, 0.5891, 0.5853, 0.5891, 0.5746, 0.5964, 0.5746, 0.5891, 0.5853, 0.5818, 0.5853, 0.5818, 0.5746, 0.5891, 0.5746, 0.6052, 0.5915, 0.5964, 0.5922, 0.5964, 0.5853, 0.6064, 0.5855, 0.5964, 0.5922, 0.589, 0.5922, 0.5891, 0.5853, 0.5964, 0.5853, 0.589, 0.5922, 0.5817, 0.5922, 0.5818, 0.5853, 0.5891, 0.5853, 0.5211, 0.7457, 0.5147, 0.7457, 0.5147, 0.7358, 0.5211, 0.7358, 0.5147, 0.7457, 0.5083, 0.7457, 0.5083, 0.7358, 0.5147, 0.7358, 0.5083, 0.7457, 0.5018, 0.7457, 0.5018, 0.7358, 0.5083, 0.7358, 0.5202, 0.7314, 0.5147, 0.7314, 0.5145, 0.7279, 0.5183, 0.7284, 0.5147, 0.7314, 0.5083, 0.7314, 0.5083, 0.728, 0.5145, 0.7279, 0.5083, 0.7314, 0.5018, 0.7314, 0.5022, 0.7279, 0.5083, 0.728, 0.9591, 0.8046, 0.9452, 0.7957, 0.9411, 0.7732, 0.96, 0.7825, 0.9452, 0.7957, 0.9316, 0.8012, 0.9275, 0.7794, 0.9411, 0.7732, 0.8949, 0.8708, 0.8962, 0.85, 0.9313, 0.8502, 0.9447, 0.8712, 0.8639, 0.7722, 0.8732, 0.7788, 0.8686, 0.8007, 0.8557, 0.795, 0.851, 0.8207, 0.8653, 0.8188, 0.8613, 0.8487, 0.8452, 0.869, 0.9411, 0.7732, 0.9275, 0.7794, 0.9005, 0.7764, 0.9028, 0.7689, 0.8557, 0.795, 0.8686, 0.8007, 0.8653, 0.8188, 0.851, 0.8207, 0.9005, 0.7764, 0.9275, 0.7794, 0.9316, 0.8012, 0.9329, 0.8196, 0.9313, 0.8502, 0.8962, 0.85, 0.8613, 0.8487, 0.8653, 0.8188, 0.8686, 0.8007, 0.8732, 0.7788])
me_cube_002.materials.append(mat_plushie_0)
me_cube_002.use_remesh_fix_poles = True
me_cube_002.use_remesh_preserve_attributes = False
me_cube_002.update()
me_cylinder_002 = bpy.data.meshes.new('Cylinder.002')
me_cylinder_002.from_pydata([(-1.195, 0.1814, 0.9054), (-0.3344, 0.3087, 1.469), (-1.143, 0.1454, 0.8074), (-0.2481, 0.2484, 1.304), (-1.111, 0.05113, 0.7467), (-0.1947, 0.09048, 1.203), (-1.111, -0.06536, 0.7467), (-0.1947, -0.1047, 1.203), (-1.143, -0.1596, 0.8074), (-0.2481, -0.2626, 1.304), (-1.195, -0.1956, 0.9054), (-0.3344, -0.3229, 1.469), (-1.246, -0.1596, 1.004), (-0.4207, -0.2626, 1.633), (-1.278, -0.06536, 1.064), (-0.474, -0.1047, 1.735), (-1.278, 0.05113, 1.064), (-0.474, 0.09048, 1.735), (-1.246, 0.1454, 1.004), (-0.4207, 0.2484, 1.633), (-1.236, 0.1475, 0.8802), (-1.194, 0.1179, 0.7997), (-1.168, 0.04068, 0.75), (-1.168, -0.05483, 0.75), (-1.194, -0.1321, 0.7997), (-1.236, -0.1616, 0.8802), (-1.278, -0.1321, 0.9606), (-1.304, -0.05483, 1.01), (-1.304, 0.04068, 1.01), (-1.278, 0.1179, 0.9606), (-1.273, 0.04675, 0.8464), (-1.259, 0.03714, 0.8202), (-1.251, 0.01197, 0.804), (-1.251, -0.01914, 0.804), (-1.259, -0.04431, 0.8202), (-1.273, -0.05392, 0.8464), (-1.287, -0.04431, 0.8726), (-1.295, -0.01914, 0.8888), (-1.295, 0.01197, 0.8888), (-1.287, 0.03714, 0.8726), (-1.195, 0.3071, 0.9054), (-1.109, 0.2471, 0.7419), (-1.056, 0.08999, 0.6408), (-1.056, -0.1042, 0.6408), (-1.109, -0.2613, 0.7419), (-1.195, -0.3214, 0.9054), (-1.281, -0.2613, 1.069), (-1.334, -0.1042, 1.17), (-1.334, 0.08999, 1.17), (-1.281, 0.2471, 1.069), (-0.9654, 0.3171, 1.066), (-0.8795, 0.257, 0.9024), (-0.8264, 0.09992, 0.8013), (-0.8264, -0.0943, 0.8013), (-0.8795, -0.2514, 0.9024), (-0.9654, -0.3114, 1.066), (-1.051, -0.2514, 1.229), (-1.104, -0.0943, 1.331), (-1.104, 0.09992, 1.331), (-1.051, 0.257, 1.229), (-0.9654, 0.1644, 1.066), (-0.9212, 0.1335, 0.9818), (-0.894, 0.05274, 0.9299), (-0.894, -0.04711, 0.9299), (-0.9212, -0.1279, 0.9818), (-0.9654, -0.1587, 1.066), (-1.01, -0.1279, 1.15), (-1.037, -0.04711, 1.202), (-1.037, 0.05274, 1.202), (-1.01, 0.1335, 1.15)], [], [(0, 1, 3, 2), (2, 3, 5, 4), (4, 5, 7, 6), (6, 7, 9, 8), (8, 9, 11, 10), (10, 11, 13, 12), (12, 13, 15, 14), (14, 15, 17, 16), (3, 1, 19, 17, 15, 13, 11, 9, 7, 5), (16, 17, 19, 18), (18, 19, 1, 0), (14, 16, 28, 27), (22, 23, 33, 32), (12, 14, 27, 26), (10, 12, 26, 25), (8, 10, 25, 24), (6, 8, 24, 23), (0, 2, 21, 20), (4, 6, 23, 22), (2, 4, 22, 21), (18, 0, 20, 29), (16, 18, 29, 28), (30, 31, 32, 33, 34, 35, 36, 37, 38, 39), (29, 20, 30, 39), (26, 27, 37, 36), (23, 24, 34, 33), (20, 21, 31, 30), (27, 28, 38, 37), (24, 25, 35, 34), (21, 22, 32, 31), (28, 29, 39, 38), (25, 26, 36, 35), (10, 8, 44, 45), (8, 6, 43, 44), (2, 0, 40, 41), (6, 4, 42, 43), (4, 2, 41, 42), (0, 18, 49, 40), (18, 16, 48, 49), (16, 14, 47, 48), (14, 12, 46, 47), (12, 10, 45, 46), (42, 41, 51, 52), (49, 48, 58, 59), (46, 45, 55, 56), (43, 42, 52, 53), (40, 49, 59, 50), (47, 46, 56, 57), (44, 43, 53, 54), (41, 40, 50, 51), (48, 47, 57, 58), (45, 44, 54, 55), (58, 57, 67, 68), (55, 54, 64, 65), (52, 51, 61, 62), (59, 58, 68, 69), (56, 55, 65, 66), (53, 52, 62, 63), (50, 59, 69, 60), (57, 56, 66, 67), (54, 53, 63, 64), (51, 50, 60, 61)])
_uv = me_cylinder_002.uv_layers.new(name='UVMap')
_uv.uv.foreach_set('vector', [0.4273, 0.9678, 0.4182, 0.7956, 0.4445, 0.8028, 0.443, 0.9721, 0.5504, 0.772, 0.5398, 0.6047, 0.5662, 0.6004, 0.5662, 0.7694, 0.2202, 0.4835, 0.1989, 0.3158, 0.2312, 0.3128, 0.2395, 0.4817, 0.2395, 0.4817, 0.2312, 0.3128, 0.2579, 0.3158, 0.2554, 0.4835, 0.446, 0.9721, 0.4445, 0.8028, 0.4707, 0.7956, 0.4617, 0.9678, 0.4617, 0.9678, 0.4707, 0.7956, 0.5032, 0.7956, 0.481, 0.9678, 0.481, 0.9678, 0.5032, 0.7956, 0.5295, 0.8028, 0.4967, 0.9721, 0.536, 0.9705, 0.5295, 0.7956, 0.5619, 0.7956, 0.5554, 0.9705, 0.2778, 0.3687, 0.2777, 0.3685, 0.2777, 0.3682, 0.2778, 0.368, 0.2781, 0.3679, 0.2783, 0.368, 0.2785, 0.3682, 0.2785, 0.3685, 0.2783, 0.3687, 0.2781, 0.3688, 0.3922, 0.9721, 0.3595, 0.8028, 0.3857, 0.7956, 0.4079, 0.9678, 0.4079, 0.9678, 0.3857, 0.7956, 0.4182, 0.7956, 0.4273, 0.9678, 0.3985, 0.4018, 0.3985, 0.3939, 0.4023, 0.3946, 0.4023, 0.4011, 0.3401, 0.3456, 0.3308, 0.3588, 0.3224, 0.3451, 0.3255, 0.3408, 0.4003, 0.4081, 0.3985, 0.4018, 0.4023, 0.4011, 0.4039, 0.4063, 0.3378, 0.5201, 0.3387, 0.5123, 0.3424, 0.5136, 0.3416, 0.52, 0.3387, 0.5266, 0.3378, 0.5201, 0.3416, 0.52, 0.3424, 0.5254, 0.3525, 0.5124, 0.3538, 0.506, 0.3572, 0.5078, 0.3561, 0.5131, 0.3469, 0.5201, 0.346, 0.5266, 0.3424, 0.5254, 0.3431, 0.52, 0.3525, 0.5202, 0.3525, 0.5124, 0.3561, 0.5131, 0.3561, 0.5195, 0.3538, 0.5266, 0.3525, 0.5202, 0.3561, 0.5195, 0.3572, 0.5248, 0.346, 0.5123, 0.3469, 0.5201, 0.3431, 0.52, 0.3424, 0.5136, 0.3985, 0.3939, 0.4003, 0.3875, 0.4039, 0.3894, 0.4023, 0.3946, 0.3224, 0.3312, 0.3255, 0.3355, 0.3255, 0.3408, 0.3224, 0.3451, 0.3175, 0.3468, 0.3126, 0.3451, 0.3096, 0.3408, 0.3096, 0.3355, 0.3126, 0.3312, 0.3175, 0.3296, 0.3157, 0.3111, 0.3308, 0.3161, 0.3224, 0.3312, 0.3175, 0.3296, 0.2912, 0.3456, 0.2912, 0.3293, 0.3096, 0.3355, 0.3096, 0.3408, 0.3308, 0.3588, 0.3157, 0.3638, 0.3175, 0.3468, 0.3224, 0.3451, 0.3308, 0.3161, 0.3401, 0.3293, 0.3255, 0.3355, 0.3224, 0.3312, 0.2912, 0.3293, 0.3006, 0.3161, 0.3126, 0.3312, 0.3096, 0.3355, 0.3157, 0.3638, 0.3006, 0.3588, 0.3126, 0.3451, 0.3175, 0.3468, 0.3401, 0.3293, 0.3401, 0.3456, 0.3255, 0.3408, 0.3255, 0.3355, 0.3006, 0.3161, 0.3157, 0.3111, 0.3175, 0.3296, 0.3126, 0.3312, 0.3006, 0.3588, 0.2912, 0.3456, 0.3096, 0.3408, 0.3126, 0.3451, 0.4617, 0.9678, 0.446, 0.9721, 0.446, 0.9721, 0.4617, 0.9678, 0.2548, 0.4794, 0.239, 0.4776, 0.239, 0.4776, 0.2548, 0.4794, 0.443, 0.9721, 0.4273, 0.9678, 0.4273, 0.9678, 0.443, 0.9721, 0.239, 0.4753, 0.2197, 0.4771, 0.2197, 0.4771, 0.239, 0.4753, 0.5662, 0.7694, 0.5504, 0.772, 0.5504, 0.772, 0.5662, 0.7694, 0.4273, 0.9678, 0.4079, 0.9678, 0.4079, 0.9678, 0.4273, 0.9678, 0.4079, 0.9678, 0.3922, 0.9721, 0.3922, 0.9721, 0.4079, 0.9678, 0.5554, 0.9705, 0.536, 0.9705, 0.536, 0.9705, 0.5554, 0.9705, 0.4967, 0.9721, 0.481, 0.9678, 0.481, 0.9678, 0.4967, 0.9721, 0.481, 0.9678, 0.4617, 0.9678, 0.4617, 0.9678, 0.481, 0.9678, 0.5662, 0.7694, 0.5504, 0.772, 0.5504, 0.772, 0.5662, 0.7694, 0.4079, 0.9678, 0.3922, 0.9721, 0.3922, 0.9721, 0.4079, 0.9678, 0.481, 0.9678, 0.4617, 0.9678, 0.4617, 0.9678, 0.481, 0.9678, 0.239, 0.4776, 0.2197, 0.4794, 0.2197, 0.4794, 0.239, 0.4776, 0.4273, 0.9678, 0.4079, 0.9678, 0.4079, 0.9678, 0.4273, 0.9678, 0.4967, 0.9721, 0.481, 0.9678, 0.481, 0.9678, 0.4967, 0.9721, 0.2548, 0.4794, 0.239, 0.4776, 0.239, 0.4776, 0.2548, 0.4794, 0.443, 0.9721, 0.4273, 0.9678, 0.4273, 0.9678, 0.443, 0.9721, 0.5554, 0.9705, 0.536, 0.9705, 0.536, 0.9705, 0.5554, 0.9705, 0.4617, 0.9678, 0.446, 0.9721, 0.446, 0.9721, 0.4617, 0.9678, 0.5554, 0.9705, 0.536, 0.9705, 0.536, 0.9705, 0.5554, 0.9705, 0.4617, 0.9678, 0.446, 0.9721, 0.446, 0.9721, 0.4617, 0.9678, 0.5662, 0.7694, 0.5504, 0.772, 0.5504, 0.772, 0.5662, 0.7694, 0.4079, 0.9678, 0.3922, 0.9721, 0.3922, 0.9721, 0.4079, 0.9678, 0.481, 0.9678, 0.4617, 0.9678, 0.4617, 0.9678, 0.481, 0.9678, 0.239, 0.4776, 0.2197, 0.4794, 0.2197, 0.4794, 0.239, 0.4776, 0.4273, 0.9678, 0.4079, 0.9678, 0.4079, 0.9678, 0.4273, 0.9678, 0.4967, 0.9721, 0.481, 0.9678, 0.481, 0.9678, 0.4967, 0.9721, 0.2548, 0.4794, 0.239, 0.4776, 0.239, 0.4776, 0.2548, 0.4794, 0.443, 0.9721, 0.4273, 0.9678, 0.4273, 0.9678, 0.443, 0.9721])
me_cylinder_002.materials.append(mat_plushie_0)
me_cylinder_002.use_remesh_fix_poles = True
me_cylinder_002.use_remesh_preserve_attributes = False
me_cylinder_002.update()
me_cylinder_004 = bpy.data.meshes.new('Cylinder.004')
me_cylinder_004.from_pydata([(0.8293, -0.7116, 0.1032), (0.616, 0.2718, 0.35), (0.79, -0.7084, -0.006366), (0.5501, 0.2772, 0.1663), (0.6978, -0.7305, -0.0741), (0.4223, 0.2973, -0.04469), (0.588, -0.7694, -0.0741), (0.2383, 0.2321, -0.04469), (0.5025, -0.8103, -0.006366), (0.09504, 0.1636, 0.06882), (0.474, -0.8375, 0.1032), (0.02063, 0.06079, 0.35), (0.5133, -0.8407, 0.2128), (0.08651, 0.05546, 0.5336), (0.6055, -0.8186, 0.2806), (0.2409, 0.09248, 0.6471), (0.7153, -0.7797, 0.2806), (0.4249, 0.1577, 0.6471), (0.8008, -0.7388, 0.2128), (0.5682, 0.2262, 0.5336), (0.8134, -0.7677, 0.0931), (0.7812, -0.765, 0.003231), (0.7056, -0.7832, -0.05231), (0.6156, -0.8151, -0.05231), (0.5455, -0.8486, 0.003231), (0.5221, -0.8709, 0.0931), (0.5543, -0.8735, 0.183), (0.6299, -0.8554, 0.2385), (0.7199, -0.8235, 0.2385), (0.79, -0.79, 0.183), (0.7339, -0.8448, 0.07347), (0.7234, -0.8439, 0.0442), (0.6988, -0.8498, 0.02611), (0.6695, -0.8602, 0.02611), (0.6466, -0.8712, 0.0442), (0.639, -0.8784, 0.07347), (0.6495, -0.8793, 0.1027), (0.6741, -0.8734, 0.1208), (0.7034, -0.863, 0.1208), (0.7263, -0.8521, 0.1027), (0.3537, 0.6467, 0.1922), (0.4034, 0.6427, 0.3306), (0.2335, 0.642, 0.1693), (-0.07626, 0.623, 0.1986), (-0.1804, 0.5481, 0.2215), (-0.04538, 0.4836, 0.3306), (-0.02232, 0.4224, 0.5666), (0.09408, 0.4503, 0.6521), (0.2328, 0.4995, 0.6521), (0.3407, 0.5511, 0.5666), (0.1568, 0.2619, 0.69), (0.3431, 0.3279, 0.69), (0.0004379, 0.2244, 0.5751), (-0.03967, 0.2869, 0.2917), (-0.1624, 0.3632, 0.135), (0.5365, 0.4435, 0.3891), (0.4698, 0.4489, 0.2032), (0.3401, 0.4685, -0.009228), (0.4881, 0.3973, 0.5751), (-0.8689, -0.7116, 0.1032), (-0.6554, 0.2718, 0.35), (-0.8296, -0.7084, -0.006366), (-0.5895, 0.2772, 0.1663), (-0.7374, -0.7305, -0.0741), (-0.4616, 0.2973, -0.04469), (-0.6276, -0.7694, -0.0741), (-0.2777, 0.2321, -0.04469), (-0.5421, -0.8103, -0.006366), (-0.1344, 0.1636, 0.06882), (-0.5136, -0.8375, 0.1032), (-0.06, 0.06079, 0.35), (-0.5529, -0.8407, 0.2128), (-0.1259, 0.05546, 0.5336), (-0.6451, -0.8186, 0.2806), (-0.2803, 0.09248, 0.6471), (-0.7548, -0.7797, 0.2806), (-0.4643, 0.1577, 0.6471), (-0.8403, -0.7388, 0.2128), (-0.6075, 0.2262, 0.5336), (-0.8528, -0.7677, 0.0931), (-0.8205, -0.765, 0.003231), (-0.745, -0.7832, -0.05231), (-0.655, -0.8151, -0.05231), (-0.5849, -0.8486, 0.003231), (-0.5615, -0.8709, 0.0931), (-0.5937, -0.8735, 0.183), (-0.6693, -0.8554, 0.2385), (-0.7593, -0.8235, 0.2385), (-0.8294, -0.79, 0.183), (-0.7733, -0.8448, 0.07347), (-0.7628, -0.8439, 0.0442), (-0.7382, -0.8498, 0.02611), (-0.7088, -0.8602, 0.02611), (-0.686, -0.8712, 0.0442), (-0.6784, -0.8784, 0.07347), (-0.6889, -0.8793, 0.1027), (-0.7135, -0.8734, 0.1208), (-0.7428, -0.863, 0.1208), (-0.7657, -0.8521, 0.1027), (-0.3931, 0.6467, 0.1922), (-0.4428, 0.6427, 0.3306), (-0.2729, 0.642, 0.1693), (0.03688, 0.623, 0.1986), (0.1411, 0.5481, 0.2215), (0.006004, 0.4836, 0.3306), (-0.1335, 0.4503, 0.6521), (-0.2721, 0.4995, 0.6521), (-0.3801, 0.5511, 0.5666), (-0.1962, 0.2619, 0.69), (-0.3824, 0.3279, 0.69), (-0.03982, 0.2244, 0.5751), (0.0002964, 0.2869, 0.2917), (0.123, 0.3632, 0.135), (-0.02206, 0.4326, 0.02007), (-0.5759, 0.4435, 0.3891), (-0.5092, 0.4489, 0.2032), (-0.3794, 0.4685, -0.009227), (-0.5275, 0.3973, 0.5751)], [], [(0, 2, 3, 1), (2, 4, 5, 3), (4, 6, 7, 5), (6, 8, 9, 7), (8, 10, 11, 9), (10, 12, 13, 11), (12, 14, 15, 13), (14, 16, 17, 15), (51, 48, 47, 50), (16, 18, 19, 17), (18, 0, 1, 19), (14, 27, 28, 16), (22, 32, 33, 23), (12, 26, 27, 14), (10, 25, 26, 12), (8, 24, 25, 10), (6, 23, 24, 8), (0, 20, 21, 2), (4, 22, 23, 6), (2, 21, 22, 4), (18, 29, 20, 0), (16, 28, 29, 18), (30, 39, 38, 37, 36, 35, 34, 33, 32, 31), (29, 39, 30, 20), (26, 36, 37, 27), (23, 33, 34, 24), (20, 30, 31, 21), (27, 37, 38, 28), (24, 34, 35, 25), (21, 31, 32, 22), (28, 38, 39, 29), (25, 35, 36, 26), (40, 42, 43, 44, 45, 46, 47, 48, 49, 41), (50, 47, 46, 52), (52, 46, 45, 53), (53, 45, 44, 54), (54, 44, 43, 113), (56, 40, 41, 55), (113, 43, 42, 57), (57, 42, 40, 56), (55, 41, 49, 58), (58, 49, 48, 51), (19, 58, 51, 17), (1, 55, 58, 19), (5, 57, 56, 3), (7, 113, 57, 5), (3, 56, 55, 1), (9, 54, 113, 7), (11, 53, 54, 9), (13, 52, 53, 11), (15, 50, 52, 13), (17, 51, 50, 15), (59, 60, 62, 61), (61, 62, 64, 63), (63, 64, 66, 65), (65, 66, 68, 67), (67, 68, 70, 69), (69, 70, 72, 71), (71, 72, 74, 73), (73, 74, 76, 75), (109, 108, 105, 106), (75, 76, 78, 77), (77, 78, 60, 59), (73, 75, 87, 86), (81, 82, 92, 91), (71, 73, 86, 85), (69, 71, 85, 84), (67, 69, 84, 83), (65, 67, 83, 82), (59, 61, 80, 79), (63, 65, 82, 81), (61, 63, 81, 80), (77, 59, 79, 88), (75, 77, 88, 87), (89, 90, 91, 92, 93, 94, 95, 96, 97, 98), (88, 79, 89, 98), (85, 86, 96, 95), (82, 83, 93, 92), (79, 80, 90, 89), (86, 87, 97, 96), (83, 84, 94, 93), (80, 81, 91, 90), (87, 88, 98, 97), (84, 85, 95, 94), (99, 100, 107, 106, 105, 46, 104, 103, 102, 101), (108, 110, 46, 105), (110, 111, 104, 46), (111, 112, 103, 104), (112, 113, 102, 103), (115, 114, 100, 99), (113, 116, 101, 102), (116, 115, 99, 101), (114, 117, 107, 100), (117, 109, 106, 107), (78, 76, 109, 117), (60, 78, 117, 114), (64, 62, 115, 116), (66, 64, 116, 113), (62, 60, 114, 115), (68, 66, 113, 112), (70, 68, 112, 111), (72, 70, 111, 110), (74, 72, 110, 108), (76, 74, 108, 109)])
_uv = me_cylinder_004.uv_layers.new(name='UVMap')
_uv.uv.foreach_set('vector', [0.3723, 0.3519, 0.374, 0.352, 0.3749, 0.3334, 0.372, 0.3333, 0.3973, 0.3531, 0.3953, 0.3534, 0.3953, 0.3692, 0.3986, 0.3669, 0.3694, 0.3732, 0.3715, 0.3729, 0.3691, 0.3572, 0.3657, 0.3578, 0.3835, 0.3543, 0.3849, 0.3538, 0.3804, 0.3353, 0.378, 0.3362, 0.3849, 0.3538, 0.3869, 0.3533, 0.3857, 0.3346, 0.3804, 0.3353, 0.3869, 0.3533, 0.3887, 0.3532, 0.3887, 0.3344, 0.3857, 0.3346, 0.4142, 0.3517, 0.4122, 0.3515, 0.4106, 0.3649, 0.414, 0.3653, 0.4122, 0.3515, 0.4104, 0.352, 0.4075, 0.3657, 0.4106, 0.3649, 0.7328, 0.7891, 0.7327, 0.7892, 0.7328, 0.7893, 0.7329, 0.7892, 0.3686, 0.3518, 0.3703, 0.3519, 0.3686, 0.3331, 0.3658, 0.333, 0.3703, 0.3519, 0.3723, 0.3519, 0.372, 0.3333, 0.3686, 0.3331, 0.5281, 0.2849, 0.5282, 0.2849, 0.5282, 0.2848, 0.5281, 0.2848, 0.5294, 0.285, 0.5294, 0.285, 0.5293, 0.285, 0.5294, 0.2851, 0.5282, 0.285, 0.5282, 0.285, 0.5282, 0.2849, 0.5281, 0.2849, 0.5281, 0.2839, 0.5281, 0.2839, 0.5281, 0.2839, 0.5281, 0.2838, 0.5281, 0.284, 0.5281, 0.284, 0.5281, 0.2839, 0.5281, 0.2839, 0.5281, 0.2841, 0.5281, 0.2841, 0.5281, 0.284, 0.5281, 0.284, 0.5294, 0.2848, 0.5294, 0.2849, 0.5294, 0.2849, 0.5295, 0.2849, 0.5295, 0.285, 0.5294, 0.285, 0.5294, 0.2851, 0.5294, 0.2851, 0.5295, 0.2849, 0.5294, 0.2849, 0.5294, 0.285, 0.5295, 0.285, 0.5276, 0.2837, 0.5275, 0.2837, 0.5275, 0.2838, 0.5276, 0.2838, 0.5281, 0.2848, 0.5282, 0.2848, 0.5282, 0.2847, 0.5282, 0.2847, 0.5283, 0.2848, 0.5283, 0.2848, 0.5283, 0.2848, 0.5283, 0.2848, 0.5283, 0.2849, 0.5283, 0.2849, 0.5284, 0.2849, 0.5284, 0.2849, 0.5284, 0.2848, 0.5284, 0.2848, 0.5282, 0.2847, 0.5283, 0.2848, 0.5283, 0.2848, 0.5283, 0.2847, 0.5282, 0.285, 0.5283, 0.2849, 0.5283, 0.2848, 0.5282, 0.2849, 0.5294, 0.2851, 0.5293, 0.285, 0.5293, 0.285, 0.5293, 0.2851, 0.5294, 0.2849, 0.5293, 0.2849, 0.5294, 0.285, 0.5294, 0.2849, 0.5282, 0.2849, 0.5283, 0.2848, 0.5283, 0.2848, 0.5282, 0.2848, 0.5284, 0.285, 0.5284, 0.2849, 0.5283, 0.2849, 0.5283, 0.285, 0.5294, 0.2849, 0.5294, 0.285, 0.5294, 0.285, 0.5294, 0.285, 0.5282, 0.2848, 0.5283, 0.2848, 0.5283, 0.2848, 0.5282, 0.2847, 0.5283, 0.285, 0.5283, 0.2849, 0.5283, 0.2849, 0.5282, 0.285, 0.7326, 0.7892, 0.7326, 0.7893, 0.7326, 0.7894, 0.7326, 0.7895, 0.7327, 0.7894, 0.7327, 0.7893, 0.7328, 0.7893, 0.7327, 0.7892, 0.7327, 0.7891, 0.7326, 0.7892, 0.7329, 0.7892, 0.7328, 0.7893, 0.7327, 0.7893, 0.7329, 0.7894, 0.7337, 0.7885, 0.7336, 0.7886, 0.7336, 0.7887, 0.7337, 0.7887, 0.7328, 0.7894, 0.7327, 0.7894, 0.7326, 0.7895, 0.7327, 0.7895, 0.7325, 0.7895, 0.7324, 0.7895, 0.7324, 0.7896, 0.7325, 0.7896, 0.7331, 0.7899, 0.7332, 0.7899, 0.7332, 0.7898, 0.7331, 0.7898, 0.7325, 0.7896, 0.7324, 0.7896, 0.7324, 0.7897, 0.7325, 0.7898, 0.7325, 0.7898, 0.7324, 0.7897, 0.7324, 0.7898, 0.7325, 0.7899, 0.7331, 0.7898, 0.7332, 0.7898, 0.7332, 0.7897, 0.7331, 0.7897, 0.7331, 0.7897, 0.7332, 0.7897, 0.7332, 0.7896, 0.7331, 0.7896, 0.7323, 0.7885, 0.7323, 0.7884, 0.7322, 0.7884, 0.7322, 0.7885, 0.7324, 0.7885, 0.7324, 0.7884, 0.7323, 0.7884, 0.7323, 0.7885, 0.7326, 0.7885, 0.7326, 0.7884, 0.7325, 0.7884, 0.7325, 0.7885, 0.7323, 0.7892, 0.7324, 0.7891, 0.7322, 0.7892, 0.7322, 0.7893, 0.7325, 0.7885, 0.7325, 0.7884, 0.7324, 0.7884, 0.7324, 0.7885, 0.7326, 0.7885, 0.7326, 0.7884, 0.7326, 0.7884, 0.7326, 0.7886, 0.7328, 0.7885, 0.7327, 0.7884, 0.7326, 0.7884, 0.7326, 0.7885, 0.7329, 0.7885, 0.7329, 0.7884, 0.7327, 0.7884, 0.7328, 0.7885, 0.7336, 0.7895, 0.7336, 0.7896, 0.7337, 0.7896, 0.7337, 0.7895, 0.7335, 0.7895, 0.7335, 0.7896, 0.7336, 0.7896, 0.7336, 0.7895, 0.7336, 0.7888, 0.7336, 0.7884, 0.7335, 0.7884, 0.7336, 0.7888, 0.733, 0.7891, 0.7332, 0.7886, 0.7331, 0.7886, 0.733, 0.7891, 0.733, 0.7891, 0.7331, 0.7886, 0.733, 0.7885, 0.7329, 0.7891, 0.7332, 0.7891, 0.7332, 0.7897, 0.7334, 0.7896, 0.7333, 0.7891, 0.7333, 0.7891, 0.7334, 0.7896, 0.7335, 0.7896, 0.7334, 0.7891, 0.7331, 0.7897, 0.7331, 0.7892, 0.733, 0.7892, 0.733, 0.7896, 0.733, 0.7896, 0.733, 0.7892, 0.7329, 0.7892, 0.733, 0.7897, 0.7335, 0.789, 0.7335, 0.7885, 0.7334, 0.7885, 0.7334, 0.789, 0.7336, 0.7897, 0.7336, 0.7896, 0.7335, 0.7896, 0.7335, 0.7897, 0.7334, 0.789, 0.7334, 0.7885, 0.7333, 0.7885, 0.7334, 0.7891, 0.7334, 0.7891, 0.7333, 0.7885, 0.7332, 0.7885, 0.7333, 0.7891, 0.5295, 0.2846, 0.5295, 0.2846, 0.5294, 0.2846, 0.5295, 0.2846, 0.5292, 0.2836, 0.5293, 0.2836, 0.5293, 0.2835, 0.5293, 0.2835, 0.5295, 0.2847, 0.5295, 0.2846, 0.5295, 0.2846, 0.5295, 0.2847, 0.5295, 0.2848, 0.5295, 0.2847, 0.5295, 0.2847, 0.5294, 0.2848, 0.5295, 0.2834, 0.5295, 0.2833, 0.5294, 0.2833, 0.5294, 0.2834, 0.5295, 0.2835, 0.5295, 0.2834, 0.5294, 0.2834, 0.5294, 0.2835, 0.5292, 0.2834, 0.5292, 0.2835, 0.5292, 0.2835, 0.5292, 0.2834, 0.5295, 0.2836, 0.5295, 0.2835, 0.5294, 0.2835, 0.5294, 0.2836, 0.5292, 0.2835, 0.5292, 0.2836, 0.5292, 0.2836, 0.5292, 0.2835, 0.5293, 0.2833, 0.5292, 0.2834, 0.5292, 0.2834, 0.5293, 0.2834, 0.5294, 0.2833, 0.5293, 0.2833, 0.5293, 0.2834, 0.5294, 0.2834, 0.5293, 0.2835, 0.5293, 0.2835, 0.5293, 0.2835, 0.5293, 0.2835, 0.5293, 0.2835, 0.5294, 0.2835, 0.5294, 0.2835, 0.5294, 0.2835, 0.5294, 0.2835, 0.5293, 0.2835, 0.5293, 0.2834, 0.5292, 0.2834, 0.5293, 0.2835, 0.5293, 0.2835, 0.5295, 0.2847, 0.5295, 0.2846, 0.5294, 0.2847, 0.5294, 0.2847, 0.5294, 0.2835, 0.5294, 0.2834, 0.5294, 0.2834, 0.5294, 0.2835, 0.5292, 0.2834, 0.5292, 0.2835, 0.5293, 0.2835, 0.5293, 0.2835, 0.5295, 0.2846, 0.5294, 0.2846, 0.5293, 0.2847, 0.5294, 0.2847, 0.5294, 0.2848, 0.5294, 0.2848, 0.5293, 0.2847, 0.5293, 0.2847, 0.5292, 0.2835, 0.5292, 0.2836, 0.5293, 0.2835, 0.5293, 0.2835, 0.5294, 0.2834, 0.5293, 0.2834, 0.5293, 0.2835, 0.5294, 0.2835, 0.5294, 0.2848, 0.5295, 0.2847, 0.5294, 0.2847, 0.5293, 0.2847, 0.7328, 0.7898, 0.7328, 0.7897, 0.7328, 0.7896, 0.7328, 0.7896, 0.7327, 0.7896, 0.7327, 0.7896, 0.7327, 0.7898, 0.7327, 0.7899, 0.7327, 0.7899, 0.7328, 0.7899, 0.7326, 0.7895, 0.7326, 0.7896, 0.7327, 0.7896, 0.7327, 0.7896, 0.7326, 0.7896, 0.7326, 0.7898, 0.7327, 0.7898, 0.7327, 0.7896, 0.7326, 0.7898, 0.7326, 0.7899, 0.7327, 0.7899, 0.7327, 0.7898, 0.7325, 0.7895, 0.7325, 0.7894, 0.7324, 0.7894, 0.7324, 0.7895, 0.7325, 0.7891, 0.7324, 0.7891, 0.7324, 0.7891, 0.7324, 0.7892, 0.7325, 0.7894, 0.7325, 0.7892, 0.7324, 0.7893, 0.7324, 0.7894, 0.7325, 0.7892, 0.7325, 0.7891, 0.7324, 0.7892, 0.7324, 0.7893, 0.7336, 0.7899, 0.7336, 0.7898, 0.7335, 0.7898, 0.7335, 0.7899, 0.7336, 0.7898, 0.7336, 0.7897, 0.7335, 0.7897, 0.7335, 0.7898, 0.7333, 0.7885, 0.7334, 0.7885, 0.7334, 0.7884, 0.7333, 0.7884, 0.7332, 0.7885, 0.7333, 0.7885, 0.7333, 0.7884, 0.7332, 0.7884, 0.7331, 0.7886, 0.7332, 0.7886, 0.7332, 0.7885, 0.7331, 0.7885, 0.733, 0.7885, 0.7331, 0.7886, 0.7331, 0.7885, 0.7329, 0.7884, 0.7332, 0.7886, 0.7332, 0.7886, 0.7332, 0.7885, 0.7332, 0.7885, 0.7334, 0.7896, 0.7332, 0.7897, 0.7333, 0.7898, 0.7334, 0.7898, 0.7322, 0.7899, 0.7323, 0.7899, 0.7323, 0.7897, 0.7322, 0.7898, 0.7337, 0.7884, 0.7336, 0.7885, 0.7337, 0.7885, 0.7337, 0.7884, 0.7329, 0.7892, 0.733, 0.7892, 0.733, 0.7891, 0.7329, 0.7891, 0.7334, 0.7885, 0.7335, 0.7885, 0.7335, 0.7884, 0.7334, 0.7884])
me_cylinder_004.materials.append(mat_plushie_0)
me_cylinder_004.use_remesh_fix_poles = True
me_cylinder_004.use_remesh_preserve_attributes = False
me_cylinder_004.update()
me_cube_003 = bpy.data.meshes.new('Cube.003')
me_cube_003.from_pydata([(-0.7688, -0.3214, 0.4036), (-0.3204, -0.6366, 0.1856), (-0.01969, -0.6257, 0.132), (-0.7464, -0.3506, 0.6951), (-0.6011, -0.5025, 0.577), (-0.6824, -0.5313, 0.3888), (-0.01969, -0.5252, 0.474), (-0.3832, -0.5252, 0.474), (-0.8015, -0.1471, 0.4395), (-0.4921, -0.5138, 0.5255), (-0.565, -0.6262, 0.3629), (-0.8145, -0.2447, 0.6609), (-0.1778, -0.6311, 0.142), (-0.2015, -0.5252, 0.474), (-0.4554, -0.6296, 0.2996), (-0.4377, -0.5195, 0.4998), (0.7294, -0.3214, 0.4036), (0.281, -0.6366, 0.1856), (0.7071, -0.3506, 0.6951), (0.5617, -0.5025, 0.577), (0.643, -0.5313, 0.3888), (0.3438, -0.5252, 0.474), (0.7621, -0.1471, 0.4395), (0.4528, -0.5138, 0.5255), (0.5256, -0.6262, 0.3629), (0.7751, -0.2447, 0.6609), (0.1384, -0.6311, 0.142), (0.1621, -0.5252, 0.474), (0.416, -0.6296, 0.2996), (0.3983, -0.5195, 0.4998)], [], [(12, 13, 7, 1), (10, 9, 4, 5), (5, 4, 3, 0), (14, 15, 9, 10), (0, 3, 11, 8), (2, 6, 13, 12), (1, 7, 15, 14), (26, 17, 21, 27), (24, 20, 19, 23), (20, 16, 18, 19), (28, 24, 23, 29), (16, 22, 25, 18), (2, 26, 27, 6), (17, 28, 29, 21)])
_uv = me_cube_003.uv_layers.new(name='UVMap')
_uv.uv.foreach_set('vector', [0.2529, 0.6825, 0.1952, 0.6784, 0.1952, 0.6474, 0.2466, 0.6581, 0.2189, 0.6164, 0.1866, 0.6288, 0.178, 0.6102, 0.2086, 0.5963, 0.2417, 0.5514, 0.2101, 0.5461, 0.1989, 0.5081, 0.2475, 0.5132, 0.2288, 0.6351, 0.1909, 0.6381, 0.1866, 0.6288, 0.2189, 0.6164, 0.2475, 0.5132, 0.1989, 0.5081, 0.2092, 0.4886, 0.2475, 0.4835, 0.254, 0.7095, 0.1952, 0.7095, 0.1952, 0.6784, 0.2529, 0.6825, 0.2466, 0.6581, 0.1952, 0.6474, 0.1909, 0.6381, 0.2288, 0.6351, 0.2529, 0.7365, 0.2466, 0.7608, 0.1952, 0.7716, 0.1952, 0.7405, 0.2189, 0.8026, 0.2086, 0.8226, 0.178, 0.8088, 0.1866, 0.7902, 0.02084, 0.8679, 0.01507, 0.8296, 0.06367, 0.8246, 0.05252, 0.8626, 0.2288, 0.7839, 0.2189, 0.8026, 0.1866, 0.7902, 0.1909, 0.7809, 0.01507, 0.8296, 0.01507, 0.8, 0.05339, 0.8051, 0.06367, 0.8246, 0.254, 0.7095, 0.2529, 0.7365, 0.1952, 0.7405, 0.1952, 0.7095, 0.2466, 0.7608, 0.2288, 0.7839, 0.1909, 0.7809, 0.1952, 0.7716])
me_cube_003.materials.append(mat_plushie_0)
me_cube_003.use_remesh_fix_poles = True
me_cube_003.use_remesh_preserve_attributes = False
me_cube_003.update()
me_plane = bpy.data.meshes.new('Plane')
me_plane.from_pydata([(-1.237, -0.6072, 2.093), (1.237, -0.6072, 2.093), (-0.9277, -0.547, 3.189), (0.9277, -0.547, 3.189), (-1.237, -0.5937, 2.823), (-1.237, -0.6246, 2.458), (-0.4417, -1.046, 2.093), (0.4417, -1.046, 2.093), (1.246, -0.6175, 2.458), (1.237, -0.5937, 2.823), (0.4417, -0.7186, 3.383), (-0.4417, -0.7186, 3.383), (-0.4417, -1.046, 2.458), (-0.4417, -1.046, 2.823), (0.4417, -1.046, 2.458), (0.4417, -1.046, 2.823), (-1.061, -0.5428, 1.492), (1.097, -0.5428, 1.492), (-0.3675, -0.9256, 1.492), (0.4029, -0.9256, 1.492)], [], [(15, 9, 3, 10), (4, 13, 11, 2), (13, 15, 10, 11), (0, 6, 12, 5), (5, 12, 13, 4), (6, 7, 14, 12), (12, 14, 15, 13), (7, 1, 8, 14), (14, 8, 9, 15), (7, 6, 18, 19), (6, 0, 16, 18), (1, 7, 19, 17)])
_uv = me_plane.uv_layers.new(name='UVMap')
_uv.uv.foreach_set('vector', [0.6656, 0.7622, 0.9522, 0.8124, 0.8407, 0.9428, 0.6656, 0.9902, 0.06086, 0.8124, 0.3474, 0.7622, 0.3474, 0.9902, 0.1723, 0.9428, 0.3474, 0.7622, 0.6656, 0.7622, 0.6656, 0.9902, 0.3474, 0.9902, 0.06086, 0.5606, 0.3474, 0.5119, 0.3474, 0.637, 0.06086, 0.6838, 0.06086, 0.6838, 0.3474, 0.637, 0.3474, 0.7622, 0.06086, 0.8124, 0.3474, 0.5119, 0.6656, 0.5119, 0.6656, 0.637, 0.3474, 0.637, 0.3474, 0.637, 0.6656, 0.637, 0.6656, 0.7622, 0.3474, 0.7622, 0.6656, 0.5119, 0.9522, 0.5606, 0.9555, 0.6846, 0.6656, 0.637, 0.6656, 0.637, 0.9555, 0.6846, 0.9522, 0.8124, 0.6656, 0.7622, 0.6656, 0.5119, 0.3474, 0.5119, 0.3741, 0.3193, 0.6517, 0.3193, 0.3474, 0.5119, 0.06086, 0.5606, 0.1243, 0.3618, 0.3741, 0.3193, 0.9522, 0.5606, 0.6656, 0.5119, 0.6517, 0.3193, 0.9015, 0.3618])
me_plane.materials.append(mat_hair)
me_plane.update()
me_sphere_002 = bpy.data.meshes.new('Sphere.002')
me_sphere_002.from_pydata([(0.0, 0.9142, 1.414), (0.0, 0.8936, 0.1909), (-1.238, 0.159, 1.534), (-0.8067, 0.4301, 1.466), (-0.3941, 0.8011, 1.428), (-0.913, 0.5008, 1.768), (-1.124, -0.1571, 1.896), (-0.9926, 0.4671, 1.875), (-0.536, 0.9096, 1.877), (0.0, 1.055, 1.877), (-0.6139, 0.916, 2.074), (-1.179, -0.009534, 2.126), (-1.108, -0.09192, 1.735), (-0.5053, 0.8931, 1.713), (0.0, -0.009534, 3.607), (0.0, -0.4629, 3.554), (0.0, -0.7111, 3.356), (-0.8849, -0.5809, 1.59), (0.0, 0.99, 1.683), (-0.9845, -0.5759, 2.063), (-1.03, 0.5318, 2.095), (0.0, 1.053, 2.074), (-0.2414, -0.4028, 3.524), (-0.4291, -0.6993, 3.318), (-0.416, -0.2387, 3.524), (-0.7042, -0.6149, 3.207), (-0.9869, -0.5654, 2.99), (-0.9989, -0.7131, 2.51), (-0.48, -0.0145, 3.524), (-0.8367, -0.009534, 3.363), (-1.185, -0.009534, 2.936), (-1.211, -0.009534, 2.58), (-1.376, 0.3875, 1.168), (-0.416, 0.2097, 3.524), (-0.7185, 0.4047, 3.363), (-1.006, 0.5318, 2.998), (-1.071, 0.5763, 2.556), (-1.102, 0.5175, 0.3732), (-0.2414, 0.3738, 3.524), (-0.4193, 0.6804, 3.307), (-0.6087, 0.863, 3.028), (-0.6562, 0.9159, 2.56), (-0.4396, 0.8818, 0.313), (0.0, 1.008, 3.028), (0.0, 0.4339, 3.586), (0.0, 0.8128, 3.306), (0.0, 1.073, 2.56), (-1.058, 0.155, 1.886), (-0.448, 0.0976, 3.524), (-1.391, 0.5214, 0.7832), (-1.023, 0.2128, 1.734), (-1.105, 0.2611, 2.111), (-1.141, 0.2834, 2.568), (-1.096, 0.2611, 2.967), (-0.7776, 0.1976, 3.363), (-0.9163, 0.3589, 1.503), (-1.025, 0.311, 1.881), (-1.221, 0.4916, 0.5458), (-1.067, 0.3964, 2.103), (-1.051, 0.3964, 2.982), (-0.24, -0.01202, 3.565), (-0.432, 0.1537, 3.524), (-0.9682, 0.3568, 1.751), (-1.106, 0.4299, 2.562), (-0.7481, 0.3012, 3.363), (-0.6004, 0.6156, 1.447), (-0.7643, 0.6884, 1.876), (-0.7222, 0.7053, 1.723), (-0.8221, 0.7239, 2.085), (-0.8634, 0.7461, 2.558), (-0.8076, 0.6974, 3.013), (-0.5689, 0.5426, 3.335), (-0.3287, 0.2918, 3.524), (-0.8205, 0.7044, 0.402), (-0.8176, 0.603, 1.746), (-0.9671, 0.6612, 2.557), (-0.6437, 0.4737, 3.349), (-0.9437, 0.61, 0.3357), (-0.1207, 0.1822, 3.565), (-0.7036, 0.5229, 1.456), (-0.8785, 0.5777, 1.876), (-0.9262, 0.6278, 2.09), (-0.907, 0.6146, 3.005), (-0.3724, 0.2507, 3.524)], [], [(57, 55, 3, 37), (42, 4, 0, 1), (13, 8, 9, 18), (62, 56, 7, 5), (73, 65, 4, 42), (67, 66, 8, 13), (16, 15, 22, 23), (15, 14, 22), (23, 22, 24, 25), (22, 14, 24), (19, 27, 31, 11), (26, 25, 29, 30), (24, 14, 60, 28), (17, 19, 11, 6), (27, 26, 30, 31), (25, 24, 28, 29), (60, 14, 33, 61), (56, 58, 20, 7), (63, 59, 35, 36), (64, 61, 33, 34), (55, 62, 5, 3), (58, 63, 36, 20), (59, 64, 34, 35), (66, 68, 10, 8), (69, 70, 40, 41), (71, 72, 38, 39), (65, 67, 13, 4), (68, 69, 41, 10), (70, 71, 39, 40), (83, 78, 38, 72), (4, 13, 18, 0), (10, 41, 46, 21), (40, 39, 45, 43), (38, 78, 14, 44), (8, 10, 21, 9), (41, 40, 43, 46), (39, 38, 44, 45), (30, 29, 54, 53), (11, 31, 52, 51), (29, 28, 48, 54), (31, 30, 53, 52), (6, 11, 51, 47), (12, 6, 47, 50), (53, 54, 64, 59), (51, 52, 63, 58), (32, 2, 12, 50, 62, 55, 57, 49), (54, 48, 61, 64), (52, 53, 59, 63), (47, 51, 58, 56), (28, 60, 61, 48), (50, 47, 56, 62), (82, 76, 71, 70), (81, 75, 69, 68), (79, 74, 67, 65), (76, 83, 72, 71), (75, 82, 70, 69), (80, 81, 68, 66), (74, 80, 66, 67), (77, 79, 65, 73), (37, 3, 79, 77), (5, 7, 80, 74), (7, 20, 81, 80), (36, 35, 82, 75), (34, 33, 83, 76), (3, 5, 74, 79), (20, 36, 75, 81), (35, 34, 76, 82), (33, 14, 78, 83)])
_uv = me_sphere_002.uv_layers.new(name='UVMap')
_uv.uv.foreach_set('vector', [0.4925, 0.9417, 0.4951, 0.9344, 0.4979, 0.9357, 0.4944, 0.9423, 0.5018, 0.9488, 0.5087, 0.9444, 0.512, 0.9565, 0.5041, 0.9573, 0.5141, 0.9399, 0.5194, 0.9363, 0.5244, 0.9544, 0.5183, 0.9556, 0.4985, 0.9257, 0.5015, 0.9203, 0.5057, 0.9217, 0.502, 0.9269, 0.4981, 0.9455, 0.5033, 0.9401, 0.5087, 0.9444, 0.5018, 0.9488, 0.508, 0.9334, 0.5126, 0.929, 0.5194, 0.9363, 0.5141, 0.9399, 0.4877, 0.9159, 0.4867, 0.9019, 0.4953, 0.8997, 0.5035, 0.9119, 0.4867, 0.9019, 0.4867, 0.886, 0.4953, 0.8997, 0.5035, 0.9119, 0.4953, 0.8997, 0.5017, 0.894, 0.515, 0.9035, 0.4953, 0.8997, 0.4867, 0.886, 0.5017, 0.894, 0.5325, 0.9464, 0.5317, 0.93, 0.5529, 0.9302, 0.5522, 0.9463, 0.5258, 0.9081, 0.515, 0.9035, 0.5197, 0.8871, 0.5317, 0.8894, 0.5017, 0.894, 0.4867, 0.886, 0.4954, 0.8861, 0.5041, 0.8863, 0.5337, 0.9556, 0.5325, 0.9464, 0.5522, 0.9463, 0.5514, 0.9565, 0.5317, 0.93, 0.5323, 0.9144, 0.552, 0.9143, 0.5529, 0.9302, 0.515, 0.9035, 0.5017, 0.894, 0.5041, 0.8863, 0.5197, 0.8871, 0.4954, 0.8861, 0.4867, 0.886, 0.502, 0.8786, 0.5025, 0.8805, 0.5622, 0.9565, 0.5647, 0.9471, 0.5688, 0.9474, 0.5658, 0.9565, 0.5665, 0.9309, 0.5645, 0.9151, 0.5686, 0.9154, 0.571, 0.9311, 0.5167, 0.8764, 0.5025, 0.8805, 0.502, 0.8786, 0.5157, 0.8729, 0.4951, 0.9344, 0.4985, 0.9257, 0.502, 0.9269, 0.4979, 0.9357, 0.5647, 0.9471, 0.5665, 0.9309, 0.571, 0.9311, 0.5688, 0.9474, 0.5279, 0.8755, 0.5167, 0.8764, 0.5157, 0.8729, 0.5266, 0.8708, 0.5454, 0.9141, 0.5435, 0.9058, 0.553, 0.9064, 0.5547, 0.9143, 0.5416, 0.8894, 0.5432, 0.873, 0.5524, 0.873, 0.5515, 0.8894, 0.5101, 0.8678, 0.4989, 0.8758, 0.4958, 0.873, 0.5044, 0.8627, 0.5033, 0.9401, 0.508, 0.9334, 0.5141, 0.9399, 0.5087, 0.9444, 0.5435, 0.9058, 0.5416, 0.8894, 0.5515, 0.8894, 0.553, 0.9064, 0.5432, 0.873, 0.5475, 0.8592, 0.5549, 0.8592, 0.5524, 0.873, 0.5004, 0.8772, 0.4913, 0.8795, 0.4958, 0.873, 0.4989, 0.8758, 0.5087, 0.9444, 0.5141, 0.9399, 0.5183, 0.9556, 0.512, 0.9565, 0.553, 0.9064, 0.5515, 0.8894, 0.5746, 0.8892, 0.5744, 0.9062, 0.5524, 0.873, 0.5549, 0.8592, 0.5712, 0.8591, 0.5738, 0.8728, 0.4958, 0.873, 0.4913, 0.8795, 0.4867, 0.886, 0.4873, 0.871, 0.5547, 0.9143, 0.553, 0.9064, 0.5744, 0.9062, 0.5736, 0.9141, 0.5515, 0.8894, 0.5524, 0.873, 0.5738, 0.8728, 0.5746, 0.8892, 0.5044, 0.8627, 0.4958, 0.873, 0.4873, 0.871, 0.4887, 0.8591, 0.5317, 0.8894, 0.5197, 0.8871, 0.5177, 0.88, 0.5291, 0.8801, 0.5522, 0.9463, 0.5529, 0.9302, 0.562, 0.9307, 0.5605, 0.9468, 0.5197, 0.8871, 0.5041, 0.8863, 0.503, 0.8824, 0.5177, 0.88, 0.5529, 0.9302, 0.552, 0.9143, 0.5603, 0.9148, 0.562, 0.9307, 0.5514, 0.9565, 0.5522, 0.9463, 0.5605, 0.9468, 0.5586, 0.9565, 0.4878, 0.9223, 0.489, 0.9159, 0.4974, 0.9188, 0.4949, 0.9246, 0.5291, 0.8801, 0.5177, 0.88, 0.5167, 0.8764, 0.5279, 0.8755, 0.5605, 0.9468, 0.562, 0.9307, 0.5665, 0.9309, 0.5647, 0.9471, 0.4867, 0.9399, 0.4867, 0.9303, 0.4878, 0.9223, 0.4949, 0.9246, 0.4985, 0.9257, 0.4951, 0.9344, 0.4925, 0.9417, 0.4906, 0.9411, 0.5177, 0.88, 0.503, 0.8824, 0.5025, 0.8805, 0.5167, 0.8764, 0.562, 0.9307, 0.5603, 0.9148, 0.5645, 0.9151, 0.5665, 0.9309, 0.5586, 0.9565, 0.5605, 0.9468, 0.5647, 0.9471, 0.5622, 0.9565, 0.5041, 0.8863, 0.4954, 0.8861, 0.5025, 0.8805, 0.503, 0.8824, 0.4949, 0.9246, 0.4974, 0.9188, 0.5015, 0.9203, 0.4985, 0.9257, 0.5385, 0.8731, 0.5438, 0.8591, 0.5475, 0.8592, 0.5432, 0.873, 0.5387, 0.9056, 0.5367, 0.8894, 0.5416, 0.8894, 0.5435, 0.9058, 0.5006, 0.9379, 0.505, 0.9301, 0.508, 0.9334, 0.5033, 0.9401, 0.5129, 0.8703, 0.5004, 0.8772, 0.4989, 0.8758, 0.5101, 0.8678, 0.5367, 0.8894, 0.5385, 0.8731, 0.5432, 0.873, 0.5416, 0.8894, 0.5408, 0.914, 0.5387, 0.9056, 0.5435, 0.9058, 0.5454, 0.9141, 0.505, 0.9301, 0.5091, 0.9254, 0.5126, 0.929, 0.508, 0.9334, 0.4962, 0.9439, 0.5006, 0.9379, 0.5033, 0.9401, 0.4981, 0.9455, 0.4944, 0.9423, 0.4979, 0.9357, 0.5006, 0.9379, 0.4962, 0.9439, 0.502, 0.9269, 0.5057, 0.9217, 0.5091, 0.9254, 0.505, 0.9301, 0.5361, 0.914, 0.534, 0.9053, 0.5387, 0.9056, 0.5408, 0.914, 0.5317, 0.8894, 0.5339, 0.8731, 0.5385, 0.8731, 0.5367, 0.8894, 0.5157, 0.8729, 0.502, 0.8786, 0.5004, 0.8772, 0.5129, 0.8703, 0.4979, 0.9357, 0.502, 0.9269, 0.505, 0.9301, 0.5006, 0.9379, 0.534, 0.9053, 0.5317, 0.8894, 0.5367, 0.8894, 0.5387, 0.9056, 0.5339, 0.8731, 0.5402, 0.8591, 0.5438, 0.8591, 0.5385, 0.8731, 0.502, 0.8786, 0.4867, 0.886, 0.4913, 0.8795, 0.5004, 0.8772])
me_sphere_002.materials.append(mat_hair)
me_sphere_002.use_remesh_fix_poles = True
me_sphere_002.use_remesh_preserve_attributes = False
me_sphere_002.use_paint_bone_selection = False
me_sphere_002.use_paint_mask = True
me_sphere_002.update()
me_plane_001 = bpy.data.meshes.new('Plane.001')
me_plane_001.from_pydata([(2.465, 0.004479, 4.054), (-2.444, 0.004478, 4.054), (2.454, 0.01156, 1.495), (-2.455, 0.01156, 1.495)], [], [(0, 2, 3, 1)])
_uv = me_plane_001.uv_layers.new(name='UVMap')
_uv.uv.foreach_set('vector', [0.8349, 0.3171, 0.8348, 0.01488, 0.1867, 0.0149, 0.1868, 0.3171])
me_plane_001.materials.append(mat_hair)
me_plane_001.update()
me_cylinder_007 = bpy.data.meshes.new('Cylinder.007')
me_cylinder_007.from_pydata([(-1.195, 0.1814, 0.9054), (-0.3344, 0.3087, 1.469), (-1.143, 0.1454, 0.8074), (-0.2481, 0.2484, 1.304), (-1.111, 0.05113, 0.7467), (-0.1947, 0.09048, 1.203), (-1.111, -0.06536, 0.7467), (-0.1947, -0.1047, 1.203), (-1.143, -0.1596, 0.8074), (-0.2481, -0.2626, 1.304), (-1.195, -0.1956, 0.9054), (-0.3344, -0.3229, 1.469), (-1.246, -0.1596, 1.004), (-0.4207, -0.2626, 1.633), (-1.278, -0.06536, 1.064), (-0.474, -0.1047, 1.735), (-1.278, 0.05113, 1.064), (-0.474, 0.09048, 1.735), (-1.246, 0.1454, 1.004), (-0.4207, 0.2484, 1.633), (-1.236, 0.1475, 0.8802), (-1.194, 0.1179, 0.7997), (-1.168, 0.04068, 0.75), (-1.168, -0.05483, 0.75), (-1.194, -0.1321, 0.7997), (-1.236, -0.1616, 0.8802), (-1.278, -0.1321, 0.9606), (-1.304, -0.05483, 1.01), (-1.304, 0.04068, 1.01), (-1.278, 0.1179, 0.9606), (-1.273, 0.04675, 0.8464), (-1.259, 0.03714, 0.8202), (-1.251, 0.01197, 0.804), (-1.251, -0.01914, 0.804), (-1.259, -0.04431, 0.8202), (-1.273, -0.05392, 0.8464), (-1.287, -0.04431, 0.8726), (-1.295, -0.01914, 0.8888), (-1.295, 0.01197, 0.8888), (-1.287, 0.03714, 0.8726), (-1.185, 0.2755, 0.9182), (-1.106, 0.2202, 0.7676), (-1.057, 0.07556, 0.6745), (-1.057, -0.1033, 0.6745), (-1.106, -0.248, 0.7676), (-1.185, -0.3032, 0.9182), (-1.264, -0.248, 1.069), (-1.313, -0.1033, 1.162), (-1.313, 0.07556, 1.162), (-1.264, 0.2202, 1.069), (-0.8993, 0.155, 1.079), (-0.8202, 0.09975, 0.9286), (-0.7714, -0.04493, 0.8355), (-0.7714, -0.2238, 0.8355), (-0.8202, -0.3684, 0.9286), (-0.8993, -0.4237, 1.079), (-0.9784, -0.3684, 1.23), (-1.027, -0.2238, 1.323), (-1.027, -0.04493, 1.323), (-0.9784, 0.09975, 1.23), (-0.8993, 0.03515, 1.079), (-0.853, 0.002779, 0.991), (-0.8244, -0.08197, 0.9365), (-0.8244, -0.1867, 0.9365), (-0.853, -0.2715, 0.991), (-0.8993, -0.3038, 1.079), (-0.9456, -0.2715, 1.167), (-0.9743, -0.1867, 1.222), (-0.9743, -0.08197, 1.222), (-0.9456, 0.002779, 1.167)], [], [(0, 1, 3, 2), (2, 3, 5, 4), (4, 5, 7, 6), (6, 7, 9, 8), (8, 9, 11, 10), (10, 11, 13, 12), (12, 13, 15, 14), (14, 15, 17, 16), (3, 1, 19, 17, 15, 13, 11, 9, 7, 5), (16, 17, 19, 18), (18, 19, 1, 0), (14, 16, 28, 27), (22, 23, 33, 32), (12, 14, 27, 26), (10, 12, 26, 25), (8, 10, 25, 24), (6, 8, 24, 23), (0, 2, 21, 20), (4, 6, 23, 22), (2, 4, 22, 21), (18, 0, 20, 29), (16, 18, 29, 28), (30, 31, 32, 33, 34, 35, 36, 37, 38, 39), (29, 20, 30, 39), (26, 27, 37, 36), (23, 24, 34, 33), (20, 21, 31, 30), (27, 28, 38, 37), (24, 25, 35, 34), (21, 22, 32, 31), (28, 29, 39, 38), (25, 26, 36, 35), (8, 6, 43, 44), (2, 0, 40, 41), (6, 4, 42, 43), (4, 2, 41, 42), (0, 18, 49, 40), (18, 16, 48, 49), (16, 14, 47, 48), (14, 12, 46, 47), (12, 10, 45, 46), (10, 8, 44, 45), (42, 41, 51, 52), (49, 48, 58, 59), (46, 45, 55, 56), (43, 42, 52, 53), (40, 49, 59, 50), (47, 46, 56, 57), (44, 43, 53, 54), (41, 40, 50, 51), (48, 47, 57, 58), (45, 44, 54, 55), (50, 59, 69, 60), (57, 56, 66, 67), (54, 53, 63, 64), (51, 50, 60, 61), (58, 57, 67, 68), (55, 54, 64, 65), (52, 51, 61, 62), (59, 58, 68, 69), (56, 55, 65, 66), (53, 52, 62, 63)])
_uv = me_cylinder_007.uv_layers.new(name='UVMap')
_uv.uv.foreach_set('vector', [0.4273, 0.9678, 0.4182, 0.7956, 0.4445, 0.8028, 0.443, 0.9721, 0.5504, 0.772, 0.5398, 0.6047, 0.5662, 0.6004, 0.5662, 0.7694, 0.2202, 0.4835, 0.1989, 0.3158, 0.2312, 0.3128, 0.2395, 0.4817, 0.2395, 0.4817, 0.2312, 0.3128, 0.2579, 0.3158, 0.2554, 0.4835, 0.446, 0.9721, 0.4445, 0.8028, 0.4707, 0.7956, 0.4617, 0.9678, 0.4617, 0.9678, 0.4707, 0.7956, 0.5032, 0.7956, 0.481, 0.9678, 0.481, 0.9678, 0.5032, 0.7956, 0.5295, 0.8028, 0.4967, 0.9721, 0.536, 0.9705, 0.5295, 0.7956, 0.5619, 0.7956, 0.5554, 0.9705, 0.3304, 0.4115, 0.3303, 0.4114, 0.3303, 0.4112, 0.3304, 0.4111, 0.3306, 0.411, 0.3307, 0.4111, 0.3308, 0.4112, 0.3308, 0.4114, 0.3307, 0.4115, 0.3306, 0.4115, 0.3922, 0.9721, 0.3595, 0.8028, 0.3857, 0.7956, 0.4079, 0.9678, 0.4079, 0.9678, 0.3857, 0.7956, 0.4182, 0.7956, 0.4273, 0.9678, 0.3905, 0.3998, 0.3905, 0.389, 0.3958, 0.39, 0.3958, 0.3988, 0.3641, 0.399, 0.359, 0.4061, 0.3545, 0.3987, 0.3562, 0.3964, 0.393, 0.4085, 0.3905, 0.3998, 0.3958, 0.3988, 0.3978, 0.4059, 0.3078, 0.561, 0.309, 0.5504, 0.314, 0.5522, 0.313, 0.561, 0.309, 0.57, 0.3078, 0.561, 0.313, 0.561, 0.314, 0.5683, 0.3279, 0.5505, 0.3296, 0.5418, 0.3342, 0.5444, 0.3328, 0.5515, 0.3202, 0.5611, 0.319, 0.57, 0.314, 0.5683, 0.315, 0.561, 0.3279, 0.5613, 0.3279, 0.5505, 0.3328, 0.5515, 0.3328, 0.5603, 0.3296, 0.57, 0.3279, 0.5613, 0.3328, 0.5603, 0.3342, 0.5674, 0.319, 0.5504, 0.3202, 0.5611, 0.315, 0.561, 0.314, 0.5522, 0.3905, 0.389, 0.393, 0.3803, 0.3978, 0.3829, 0.3958, 0.39, 0.3545, 0.3912, 0.3562, 0.3935, 0.3562, 0.3964, 0.3545, 0.3987, 0.3519, 0.3996, 0.3492, 0.3987, 0.3476, 0.3964, 0.3476, 0.3935, 0.3492, 0.3912, 0.3519, 0.3903, 0.3509, 0.3803, 0.359, 0.383, 0.3545, 0.3912, 0.3519, 0.3903, 0.3377, 0.399, 0.3377, 0.3902, 0.3476, 0.3935, 0.3476, 0.3964, 0.359, 0.4061, 0.3509, 0.4088, 0.3519, 0.3996, 0.3545, 0.3987, 0.359, 0.383, 0.3641, 0.3902, 0.3562, 0.3935, 0.3545, 0.3912, 0.3377, 0.3902, 0.3427, 0.383, 0.3492, 0.3912, 0.3476, 0.3935, 0.3509, 0.4088, 0.3427, 0.4061, 0.3492, 0.3987, 0.3519, 0.3996, 0.3641, 0.3902, 0.3641, 0.399, 0.3562, 0.3964, 0.3562, 0.3935, 0.3427, 0.383, 0.3509, 0.3803, 0.3519, 0.3903, 0.3492, 0.3912, 0.3427, 0.4061, 0.3377, 0.399, 0.3476, 0.3964, 0.3492, 0.3987, 0.2556, 0.4806, 0.2397, 0.4788, 0.2397, 0.4788, 0.2556, 0.4806, 0.443, 0.9721, 0.4273, 0.9678, 0.4273, 0.9678, 0.443, 0.9721, 0.2392, 0.4771, 0.2199, 0.4789, 0.2199, 0.4789, 0.2392, 0.4771, 0.5662, 0.7694, 0.5504, 0.772, 0.5504, 0.772, 0.5662, 0.7694, 0.4273, 0.9678, 0.4079, 0.9678, 0.4079, 0.9678, 0.4273, 0.9678, 0.4079, 0.9678, 0.3922, 0.9721, 0.3922, 0.9721, 0.4079, 0.9678, 0.5554, 0.9705, 0.536, 0.9705, 0.536, 0.9705, 0.5554, 0.9705, 0.4967, 0.9721, 0.481, 0.9678, 0.481, 0.9678, 0.4967, 0.9721, 0.481, 0.9678, 0.4617, 0.9678, 0.4617, 0.9678, 0.481, 0.9678, 0.4617, 0.9678, 0.446, 0.9721, 0.446, 0.9721, 0.4617, 0.9678, 0.5662, 0.7694, 0.5504, 0.772, 0.5504, 0.772, 0.5662, 0.7694, 0.4079, 0.9678, 0.3922, 0.9721, 0.3922, 0.9721, 0.4079, 0.9678, 0.481, 0.9678, 0.4617, 0.9678, 0.4617, 0.9678, 0.481, 0.9678, 0.2397, 0.4788, 0.2204, 0.4806, 0.2204, 0.4806, 0.2397, 0.4788, 0.4273, 0.9678, 0.4079, 0.9678, 0.4079, 0.9678, 0.4273, 0.9678, 0.4967, 0.9721, 0.481, 0.9678, 0.481, 0.9678, 0.4967, 0.9721, 0.2556, 0.4806, 0.2397, 0.4788, 0.2397, 0.4788, 0.2556, 0.4806, 0.443, 0.9721, 0.4273, 0.9678, 0.4273, 0.9678, 0.443, 0.9721, 0.5554, 0.9705, 0.536, 0.9705, 0.536, 0.9705, 0.5554, 0.9705, 0.4617, 0.9678, 0.446, 0.9721, 0.446, 0.9721, 0.4617, 0.9678, 0.4273, 0.9678, 0.4079, 0.9678, 0.4079, 0.9678, 0.4273, 0.9678, 0.4967, 0.9721, 0.481, 0.9678, 0.481, 0.9678, 0.4967, 0.9721, 0.2556, 0.4806, 0.2397, 0.4788, 0.2397, 0.4788, 0.2556, 0.4806, 0.443, 0.9721, 0.4273, 0.9678, 0.4273, 0.9678, 0.443, 0.9721, 0.5554, 0.9705, 0.536, 0.9705, 0.536, 0.9705, 0.5554, 0.9705, 0.4617, 0.9678, 0.446, 0.9721, 0.446, 0.9721, 0.4617, 0.9678, 0.5662, 0.7694, 0.5504, 0.772, 0.5504, 0.772, 0.5662, 0.7694, 0.4079, 0.9678, 0.3922, 0.9721, 0.3922, 0.9721, 0.4079, 0.9678, 0.481, 0.9678, 0.4617, 0.9678, 0.4617, 0.9678, 0.481, 0.9678, 0.2397, 0.4788, 0.2204, 0.4806, 0.2204, 0.4806, 0.2397, 0.4788])
me_cylinder_007.materials.append(mat_plushie_0)
me_cylinder_007.use_remesh_fix_poles = True
me_cylinder_007.use_remesh_preserve_attributes = False
me_cylinder_007.update()

# ---- objects
ob_light = bpy.data.objects.new('Light', light_light)
ob_camera = bpy.data.objects.new('Camera', cam_camera)
ob_empty = bpy.data.objects.new('Empty', None)
ob_empty_001 = bpy.data.objects.new('Empty.001', None)
ob_head = bpy.data.objects.new('Head', me_sphere)
ob_torso = bpy.data.objects.new('Torso', me_cube_002)
ob_right_arm = bpy.data.objects.new('Right_Arm', me_cylinder_002)
ob_legs = bpy.data.objects.new('Legs', me_cylinder_004)
ob_skirt = bpy.data.objects.new('Skirt', me_cube_003)
ob_planehair = bpy.data.objects.new('PlaneHair', me_plane)
ob_headhair = bpy.data.objects.new('HeadHair', me_sphere_002)
ob_plane = bpy.data.objects.new('Plane', me_plane_001)
ob_left_arm = bpy.data.objects.new('Left_Arm', me_cylinder_007)
ob_empty_002 = bpy.data.objects.new('Empty.002', None)

# ---- transforms, parenting, visibility, modifiers, constraints
ob_light.location = (4.076, 1.005, 5.904)
ob_light.rotation_euler = (0.6503, 0.05522, 1.866)
ob_light.lock_rotations_4d = False
ob_light.empty_display_type = 'ARROWS'
ob_light.color = (0.0, 0.0, 0.0, 0.0)
ob_light.lineart.crease_threshold = 0.0
ob_camera.location = (7.359, -6.926, 4.958)
ob_camera.rotation_euler = (1.109, 0.0, 0.8149)
ob_camera.lock_rotations_4d = False
ob_camera.empty_display_type = 'ARROWS'
ob_camera.color = (0.0, 0.0, 0.0, 0.0)
ob_camera.display_type = 'WIRE'
ob_camera.lineart.crease_threshold = 0.0
ob_empty.location = (-4.6, -0.1654, 1.996)
ob_empty.rotation_euler = (-1.571, 3.301, 1.571)
ob_empty.empty_display_type = 'IMAGE'
ob_empty.empty_display_size = 5.0
ob_empty.use_empty_image_alpha = True
ob_empty.color = (1.0, 1.0, 1.0, 0.2835)
ob_empty_001.location = (-0.06237, -4.819, 2.08)
ob_empty_001.rotation_euler = (1.571, -2.22e-16, -2.22e-16)
ob_empty_001.scale = (-0.8196, 0.8196, 0.8196)
ob_empty_001.empty_display_type = 'IMAGE'
ob_empty_001.empty_display_size = 5.0
ob_empty_001.use_empty_image_alpha = True
ob_empty_001.color = (1.0, 1.0, 1.0, 0.2283)
ob_head.location = (0.0, 0.0, 0.0)
ob_torso.location = (0.0, 0.0, 0.0)
ob_right_arm.location = (0.0, 0.0, 0.0)
ob_legs.location = (0.0, 0.0, 0.0)
ob_skirt.location = (0.0, 0.0, 0.0)
ob_planehair.location = (0.0, 0.0, 0.0)
ob_headhair.location = (0.0, 0.0, 0.0)
_m = ob_headhair.modifiers.new('Mirror', 'MIRROR')
_m.use_clip = True
ob_plane.location = (0.0, 0.0, 0.0)
ob_plane.rotation_euler = (0.0, 0.0, -3.145)
ob_left_arm.location = (0.4304, 7.54e-09, -0.1283)
ob_left_arm.rotation_euler = (-0.04048, -0.2945, 0.02167)
ob_left_arm.scale = (-1.0, 1.0, 1.0)
ob_empty_002.location = (-3.299, 0.2109, 1.243)
ob_empty_002.rotation_euler = (1.494, -2.797e-06, -0.03491)
ob_empty_002.empty_display_type = 'IMAGE'
ob_empty_002.empty_display_size = 5.0

# ---- collection membership
col_collection.objects.link(ob_light)
col_collection.objects.link(ob_camera)
col_collection_2.objects.link(ob_empty)
col_collection_2.objects.link(ob_empty_001)
col_collection_3.objects.link(ob_head)
col_collection_3.objects.link(ob_torso)
col_collection_3.objects.link(ob_right_arm)
col_collection_3.objects.link(ob_legs)
col_collection_3.objects.link(ob_skirt)
col_collection_3.objects.link(ob_planehair)
col_collection_3.objects.link(ob_headhair)
col_collection_3.objects.link(ob_plane)
col_collection_3.objects.link(ob_left_arm)
col_collection_3.objects.link(ob_empty_002)
def _layer_coll(name, lc=None):
    lc = lc or bpy.context.view_layer.layer_collection
    for c in lc.children:
        if c.name == name: return c
        r = _layer_coll(name, c)
        if r: return r
_layer_coll('Collection').exclude = True
_layer_coll('Collection 2').exclude = True

# ---- scene / render settings (as saved in the file)
scene.camera = ob_camera
scene.frame_start = 1; scene.frame_end = 250; scene.frame_set(1)
scene.render.engine = 'BLENDER_EEVEE_NEXT'
scene.cycles.sampling_pattern = 'TABULATED_SOBOL'
scene.cycles.use_light_tree = False
scene.view_settings.view_transform = 'Filmic'
bpy.context.view_layer.update()
